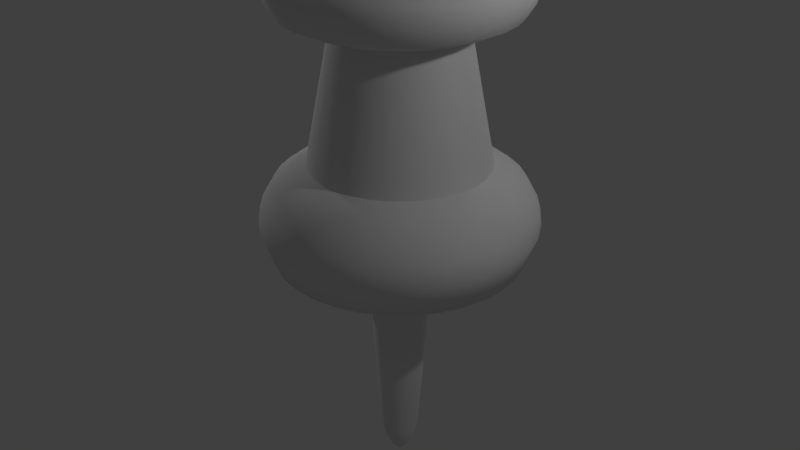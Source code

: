 # Source: pin.blend  (saved by Blender 2.79.0; exported with 4.5.12 LTS)
import bpy
from mathutils import Matrix  # noqa: F401  (used for matrix-valued properties, if any)

bpy.ops.wm.read_factory_settings(use_empty=True)
scene = bpy.context.scene
scene.name = 'Scene'

# ---- collections
col_collection_1 = bpy.data.collections.new('Collection 1'); scene.collection.children.link(col_collection_1)

# ---- materials (node trees are filled in below, after node groups)
mat_pin_mat = bpy.data.materials.new('pin_mat')
mat_pin_mat.alpha_threshold = 0.0
mat_pin_mat.use_transparent_shadow = False
mat_pin_mat.roughness = 0.5

# ---- material node trees

# ---- world
world_world = bpy.data.worlds.new('World'); scene.world = world_world
world_world.color = (0.05088, 0.05088, 0.05088)
world_world.use_sun_shadow = False
world_world.sun_shadow_jitter_overblur = 0.0
world_world.cycles.sampling_method = 'MANUAL'

# ---- lights
light_point_004 = bpy.data.lights.new('Point.004', 'POINT')
light_point_004.transmission_factor = 0.0
light_point_004.energy = 100.0
light_point_004.shadow_buffer_clip_start = 0.5
light_point_004.shadow_soft_size = 0.1
light_point_004.shadow_maximum_resolution = 0.006
light_point_004.use_absolute_resolution = True
light_point_003 = bpy.data.lights.new('Point.003', 'POINT')
light_point_003.transmission_factor = 0.0
light_point_003.energy = 100.0
light_point_003.shadow_buffer_clip_start = 0.5
light_point_003.shadow_soft_size = 0.1
light_point_003.shadow_maximum_resolution = 0.006
light_point_003.use_absolute_resolution = True
light_point_002 = bpy.data.lights.new('Point.002', 'POINT')
light_point_002.transmission_factor = 0.0
light_point_002.energy = 100.0
light_point_002.shadow_buffer_clip_start = 0.5
light_point_002.shadow_soft_size = 0.1
light_point_002.shadow_maximum_resolution = 0.006
light_point_002.use_absolute_resolution = True
light_point_001 = bpy.data.lights.new('Point.001', 'POINT')
light_point_001.transmission_factor = 0.0
light_point_001.energy = 100.0
light_point_001.shadow_buffer_clip_start = 0.5
light_point_001.shadow_soft_size = 0.1
light_point_001.shadow_maximum_resolution = 0.006
light_point_001.use_absolute_resolution = True
light_point = bpy.data.lights.new('Point', 'POINT')
light_point.transmission_factor = 0.0
light_point.energy = 100.0
light_point.shadow_buffer_clip_start = 0.5
light_point.shadow_soft_size = 0.1
light_point.shadow_maximum_resolution = 0.006
light_point.use_absolute_resolution = True

# ---- meshes
me_cylinder = bpy.data.meshes.new('Cylinder')
me_cylinder.from_pydata([(7.593e-09, 0.9358, 1.815), (1.424e-08, 0.9276, 3.984), (0.1826, 0.9178, 1.815), (0.181, 0.9098, 3.984), (0.3581, 0.8646, 1.815), (0.355, 0.857, 3.984), (0.5199, 0.7781, 1.815), (0.5154, 0.7713, 3.984), (0.6617, 0.6617, 1.815), (0.6559, 0.6559, 3.984), (0.7781, 0.5199, 1.815), (0.7713, 0.5154, 3.984), (0.8646, 0.3581, 1.815), (0.857, 0.355, 3.984), (0.9178, 0.1826, 1.815), (0.9098, 0.181, 3.984), (0.9358, 8.939e-08, 1.815), (0.9276, 9.014e-08, 3.984), (0.9178, -0.1826, 1.815), (0.9098, -0.181, 3.984), (0.8646, -0.3581, 1.815), (0.857, -0.355, 3.984), (0.7781, -0.5199, 1.815), (0.7713, -0.5154, 3.984), (0.6617, -0.6617, 1.815), (0.6559, -0.6559, 3.984), (0.5199, -0.7781, 1.815), (0.5154, -0.7713, 3.984), (0.3581, -0.8646, 1.815), (0.355, -0.857, 3.984), (0.1826, -0.9178, 1.815), (0.181, -0.9098, 3.984), (-2.973e-07, -0.9358, 1.815), (-2.88e-07, -0.9276, 3.984), (-0.1826, -0.9178, 1.815), (-0.181, -0.9098, 3.984), (-0.3581, -0.8646, 1.815), (-0.355, -0.857, 3.984), (-0.5199, -0.7781, 1.815), (-0.5154, -0.7713, 3.984), (-0.6617, -0.6617, 1.815), (-0.6559, -0.6559, 3.984), (-0.7781, -0.5199, 1.815), (-0.7713, -0.5154, 3.984), (-0.8646, -0.3581, 1.815), (-0.857, -0.355, 3.984), (-0.9178, -0.1826, 1.815), (-0.9098, -0.181, 3.984), (-0.9358, 9.223e-07, 1.815), (-0.9276, 9.158e-07, 3.984), (-0.9178, 0.1826, 1.815), (-0.9098, 0.181, 3.984), (-0.8646, 0.3581, 1.815), (-0.857, 0.355, 3.984), (-0.7781, 0.5199, 1.815), (-0.7713, 0.5154, 3.984), (-0.6617, 0.6617, 1.815), (-0.6559, 0.6559, 3.984), (-0.5199, 0.7781, 1.815), (-0.5154, 0.7713, 3.984), (-0.3581, 0.8646, 1.815), (-0.355, 0.857, 3.984), (-0.1826, 0.9178, 1.815), (-0.181, 0.9098, 3.984), (-4.296e-09, 1.02, 2.224), (0.199, 1.0, 2.224), (0.3904, 0.9424, 2.224), (0.5667, 0.8482, 2.224), (0.7213, 0.7213, 2.224), (0.8482, 0.5667, 2.224), (0.9424, 0.3904, 2.224), (1.0, 0.199, 2.224), (1.02, 7.135e-08, 2.224), (1.0, -0.199, 2.224), (0.9424, -0.3904, 2.224), (0.8482, -0.5667, 2.224), (0.7213, -0.7213, 2.224), (0.5667, -0.8482, 2.224), (0.3904, -0.9424, 2.224), (0.199, -1.0, 2.224), (-3.367e-07, -1.02, 2.224), (-0.199, -1.0, 2.224), (-0.3904, -0.9424, 2.224), (-0.5667, -0.8482, 2.224), (-0.7213, -0.7213, 2.224), (-0.8482, -0.5667, 2.224), (-0.9424, -0.3904, 2.224), (-1.0, -0.199, 2.224), (-1.02, 9.793e-07, 2.224), (-1.0, 0.199, 2.224), (-0.9424, 0.3904, 2.224), (-0.8482, 0.5667, 2.224), (-0.7213, 0.7213, 2.224), (-0.5667, 0.8482, 2.224), (-0.3904, 0.9424, 2.224), (-0.199, 1.0, 2.224), (3.197e-09, 0.9286, 2.394), (0.1812, 0.9108, 2.394), (0.3554, 0.8579, 2.394), (0.5159, 0.7721, 2.394), (0.6566, 0.6566, 2.394), (0.7721, 0.5159, 2.394), (0.8579, 0.3554, 2.394), (0.9108, 0.1812, 2.394), (0.9286, 9.236e-08, 2.394), (0.9108, -0.1812, 2.394), (0.8579, -0.3554, 2.394), (0.7721, -0.5159, 2.394), (0.6566, -0.6566, 2.394), (0.5159, -0.7721, 2.394), (0.3554, -0.8579, 2.394), (0.1812, -0.9108, 2.394), (-2.994e-07, -0.9286, 2.394), (-0.1812, -0.9108, 2.394), (-0.3554, -0.8579, 2.394), (-0.5159, -0.7721, 2.394), (-0.6566, -0.6566, 2.394), (-0.7721, -0.5159, 2.394), (-0.8579, -0.3554, 2.394), (-0.9108, -0.1812, 2.394), (-0.9286, 9.189e-07, 2.394), (-0.9108, 0.1812, 2.394), (-0.8579, 0.3554, 2.394), (-0.7721, 0.5159, 2.394), (-0.6566, 0.6566, 2.394), (-0.5159, 0.7721, 2.394), (-0.3554, 0.8579, 2.394), (-0.1812, 0.9108, 2.394), (8.095e-09, 0.7816, 2.503), (0.1525, 0.7666, 2.503), (0.2991, 0.7221, 2.503), (0.4342, 0.6499, 2.503), (0.5527, 0.5527, 2.503), (0.6499, 0.4342, 2.503), (0.7221, 0.2991, 2.503), (0.7666, 0.1525, 2.503), (0.7816, 1.218e-07, 2.503), (0.7666, -0.1525, 2.503), (0.7221, -0.2991, 2.503), (0.6499, -0.4342, 2.503), (0.5527, -0.5527, 2.503), (0.4342, -0.6499, 2.503), (0.2991, -0.7221, 2.503), (0.1525, -0.7666, 2.503), (-2.466e-07, -0.7816, 2.503), (-0.1525, -0.7666, 2.503), (-0.2991, -0.7221, 2.503), (-0.4342, -0.6499, 2.503), (-0.5527, -0.5527, 2.503), (-0.6499, -0.4342, 2.503), (-0.7221, -0.2991, 2.503), (-0.7666, -0.1525, 2.503), (-0.7816, 8.175e-07, 2.503), (-0.7666, 0.1525, 2.503), (-0.7221, 0.2991, 2.503), (-0.6499, 0.4342, 2.503), (-0.5527, 0.5527, 2.503), (-0.4342, 0.6499, 2.503), (-0.2991, 0.7221, 2.503), (-0.1525, 0.7666, 2.503), (1.66e-08, 0.6804, 2.546), (0.1327, 0.6674, 2.546), (0.2604, 0.6287, 2.546), (0.378, 0.5658, 2.546), (0.4811, 0.4811, 2.546), (0.5658, 0.378, 2.546), (0.6287, 0.2604, 2.546), (0.6674, 0.1327, 2.546), (0.6804, 1.426e-07, 2.546), (0.6674, -0.1327, 2.546), (0.6287, -0.2604, 2.546), (0.5658, -0.378, 2.546), (0.4811, -0.4811, 2.546), (0.378, -0.5658, 2.546), (0.2604, -0.6287, 2.546), (0.1327, -0.6674, 2.546), (-2.051e-07, -0.6804, 2.546), (-0.1327, -0.6674, 2.546), (-0.2604, -0.6287, 2.546), (-0.378, -0.5658, 2.546), (-0.4811, -0.4811, 2.546), (-0.5658, -0.378, 2.546), (-0.6287, -0.2604, 2.546), (-0.6674, -0.1327, 2.546), (-0.6804, 7.483e-07, 2.546), (-0.6674, 0.1327, 2.546), (-0.6287, 0.2604, 2.546), (-0.5658, 0.378, 2.546), (-0.4811, 0.4812, 2.546), (-0.378, 0.5658, 2.546), (-0.2604, 0.6287, 2.546), (-0.1327, 0.6674, 2.546), (7.456e-08, 0.4908, 3.542), (0.09576, 0.4814, 3.542), (0.1878, 0.4535, 3.542), (0.2727, 0.4081, 3.542), (0.3471, 0.3471, 3.542), (0.4081, 0.2727, 3.542), (0.4535, 0.1878, 3.542), (0.4814, 0.09576, 3.542), (0.4908, 1.866e-07, 3.542), (0.4814, -0.09576, 3.542), (0.4535, -0.1878, 3.542), (0.4081, -0.2727, 3.542), (0.3471, -0.3471, 3.542), (0.2727, -0.4081, 3.542), (0.1878, -0.4535, 3.542), (0.09576, -0.4814, 3.542), (-8.537e-08, -0.4908, 3.542), (-0.09576, -0.4814, 3.542), (-0.1878, -0.4535, 3.542), (-0.2727, -0.4081, 3.542), (-0.3471, -0.3471, 3.542), (-0.4081, -0.2727, 3.542), (-0.4535, -0.1878, 3.542), (-0.4814, -0.09575, 3.542), (-0.4908, 6.235e-07, 3.542), (-0.4814, 0.09576, 3.542), (-0.4535, 0.1878, 3.542), (-0.4081, 0.2727, 3.542), (-0.3471, 0.3471, 3.542), (-0.2727, 0.4081, 3.542), (-0.1878, 0.4535, 3.542), (-0.09575, 0.4814, 3.542), (3.58e-08, 0.862, 3.665), (0.1682, 0.8454, 3.665), (0.3299, 0.7964, 3.665), (0.4789, 0.7167, 3.665), (0.6095, 0.6095, 3.665), (0.7167, 0.4789, 3.665), (0.7964, 0.3299, 3.665), (0.8454, 0.1682, 3.665), (0.862, 1.01e-07, 3.665), (0.8454, -0.1682, 3.665), (0.7964, -0.3299, 3.665), (0.7167, -0.4789, 3.665), (0.6095, -0.6095, 3.665), (0.4789, -0.7167, 3.665), (0.3299, -0.7964, 3.665), (0.1682, -0.8454, 3.665), (-2.451e-07, -0.862, 3.665), (-0.1682, -0.8454, 3.665), (-0.3299, -0.7964, 3.665), (-0.4789, -0.7167, 3.665), (-0.6095, -0.6095, 3.665), (-0.7167, -0.4789, 3.665), (-0.7964, -0.3299, 3.665), (-0.8454, -0.1682, 3.665), (-0.862, 8.683e-07, 3.665), (-0.8454, 0.1682, 3.665), (-0.7964, 0.3299, 3.665), (-0.7167, 0.4789, 3.665), (-0.6095, 0.6095, 3.665), (-0.4789, 0.7167, 3.665), (-0.3299, 0.7964, 3.665), (-0.1682, 0.8454, 3.665), (1.817e-08, 0.9672, 3.886), (0.1887, 0.9487, 3.886), (0.3701, 0.8936, 3.886), (0.5374, 0.8042, 3.886), (0.6839, 0.6839, 3.886), (0.8042, 0.5374, 3.886), (0.8936, 0.3701, 3.886), (0.9487, 0.1887, 3.886), (0.9672, 8.034e-08, 3.886), (0.9487, -0.1887, 3.886), (0.8936, -0.3701, 3.886), (0.8042, -0.5374, 3.886), (0.6839, -0.6839, 3.886), (0.5374, -0.8042, 3.886), (0.3701, -0.8936, 3.886), (0.1887, -0.9487, 3.886), (-2.97e-07, -0.9672, 3.886), (-0.1887, -0.9487, 3.886), (-0.3701, -0.8936, 3.886), (-0.5374, -0.8042, 3.886), (-0.6839, -0.6839, 3.886), (-0.8042, -0.5374, 3.886), (-0.8936, -0.3701, 3.886), (-0.9487, -0.1887, 3.886), (-0.9672, 9.413e-07, 3.886), (-0.9487, 0.1887, 3.886), (-0.8936, 0.3701, 3.886), (-0.8042, 0.5374, 3.886), (-0.6839, 0.6839, 3.886), (-0.5374, 0.8042, 3.886), (-0.3701, 0.8936, 3.886), (-0.1887, 0.9487, 3.886), (0.1636, 0.8224, 4.042), (2.124e-08, 0.8385, 4.042), (0.3209, 0.7746, 4.042), (0.4658, 0.6972, 4.042), (0.5929, 0.5929, 4.042), (0.6972, 0.4658, 4.042), (0.7746, 0.3209, 4.042), (0.8224, 0.1636, 4.042), (0.8385, 1.103e-07, 4.042), (0.8224, -0.1636, 4.042), (0.7746, -0.3209, 4.042), (0.6972, -0.4658, 4.042), (0.5929, -0.5929, 4.042), (0.4658, -0.6972, 4.042), (0.3209, -0.7746, 4.042), (0.1636, -0.8224, 4.042), (-2.52e-07, -0.8385, 4.042), (-0.1636, -0.8224, 4.042), (-0.3209, -0.7746, 4.042), (-0.4658, -0.6972, 4.042), (-0.5929, -0.5929, 4.042), (-0.6972, -0.4658, 4.042), (-0.7746, -0.3209, 4.042), (-0.8224, -0.1636, 4.042), (-0.8385, 8.566e-07, 4.042), (-0.8224, 0.1636, 4.042), (-0.7746, 0.3209, 4.042), (-0.6972, 0.4658, 4.042), (-0.5929, 0.5929, 4.042), (-0.4658, 0.6972, 4.042), (-0.3209, 0.7746, 4.042), (-0.1636, 0.8224, 4.042), (0.1407, 0.7074, 4.092), (2.994e-08, 0.7212, 4.092), (0.276, 0.6663, 4.092), (0.4007, 0.5997, 4.092), (0.51, 0.51, 4.092), (0.5997, 0.4007, 4.092), (0.6663, 0.276, 4.092), (0.7074, 0.1407, 4.092), (0.7212, 1.365e-07, 4.092), (0.7074, -0.1407, 4.092), (0.6663, -0.276, 4.092), (0.5997, -0.4007, 4.092), (0.51, -0.51, 4.092), (0.4007, -0.5997, 4.092), (0.276, -0.6663, 4.092), (0.1407, -0.7074, 4.092), (-2.051e-07, -0.7212, 4.092), (-0.1407, -0.7074, 4.092), (-0.276, -0.6663, 4.092), (-0.4007, -0.5997, 4.092), (-0.51, -0.51, 4.092), (-0.5997, -0.4007, 4.092), (-0.6663, -0.276, 4.092), (-0.7074, -0.1407, 4.092), (-0.7212, 7.785e-07, 4.092), (-0.7074, 0.1407, 4.092), (-0.6663, 0.276, 4.092), (-0.5997, 0.4007, 4.092), (-0.51, 0.51, 4.092), (-0.4007, 0.5997, 4.092), (-0.276, 0.6663, 4.092), (-0.1407, 0.7074, 4.092), (0.2025, 1.018, 2.084), (0.3972, 0.9588, 2.084), (0.5766, 0.8629, 2.084), (0.7339, 0.7339, 2.084), (0.8629, 0.5766, 2.084), (0.9588, 0.3972, 2.084), (1.018, 0.2025, 2.084), (1.038, 6.685e-08, 2.084), (1.018, -0.2025, 2.084), (0.9588, -0.3972, 2.084), (0.8629, -0.5766, 2.084), (0.7339, -0.7339, 2.084), (0.5766, -0.8629, 2.084), (0.3972, -0.9588, 2.084), (0.2025, -1.018, 2.084), (-3.424e-07, -1.038, 2.084), (-0.2025, -1.018, 2.084), (-0.3972, -0.9588, 2.084), (-0.5766, -0.8629, 2.084), (-0.7339, -0.7339, 2.084), (-0.8629, -0.5766, 2.084), (-0.9588, -0.3972, 2.084), (-1.018, -0.2025, 2.084), (-1.038, 9.906e-07, 2.084), (-1.018, 0.2025, 2.084), (-0.9588, 0.3972, 2.084), (-0.8629, 0.5766, 2.084), (-0.7339, 0.7339, 2.084), (-0.5766, 0.8629, 2.084), (-0.3972, 0.9588, 2.084), (-0.2025, 1.018, 2.084), (-4.228e-09, 1.038, 2.084), (0.1807, 0.9083, 3.769), (0.3544, 0.8556, 3.769), (0.5145, 0.77, 3.769), (0.6548, 0.6548, 3.769), (0.77, 0.5145, 3.769), (0.8556, 0.3544, 3.769), (0.9083, 0.1807, 3.769), (0.9261, 8.832e-08, 3.769), (0.9083, -0.1807, 3.769), (0.8556, -0.3544, 3.769), (0.77, -0.5145, 3.769), (0.6548, -0.6548, 3.769), (0.5145, -0.77, 3.769), (0.3544, -0.8556, 3.769), (0.1807, -0.9083, 3.769), (-2.746e-07, -0.9261, 3.769), (-0.1807, -0.9083, 3.769), (-0.3544, -0.8556, 3.769), (-0.5145, -0.77, 3.769), (-0.6548, -0.6548, 3.769), (-0.77, -0.5145, 3.769), (-0.8556, -0.3544, 3.769), (-0.9083, -0.1807, 3.769), (-0.9261, 9.126e-07, 3.769), (-0.9083, 0.1807, 3.769), (-0.8556, 0.3544, 3.769), (-0.77, 0.5145, 3.769), (-0.6548, 0.6548, 3.769), (-0.5145, 0.77, 3.769), (-0.3544, 0.8556, 3.769), (-0.1807, 0.9083, 3.769), (2.716e-08, 0.9261, 3.769), (0.1432, 0.7201, 3.604), (0.281, 0.6783, 3.604), (0.4079, 0.6105, 3.604), (0.5192, 0.5192, 3.604), (0.6105, 0.4079, 3.604), (0.6783, 0.281, 3.604), (0.7201, 0.1432, 3.604), (0.7342, 1.294e-07, 3.604), (0.7201, -0.1432, 3.604), (0.6783, -0.281, 3.604), (0.6105, -0.4079, 3.604), (0.5192, -0.5192, 3.604), (0.4079, -0.6105, 3.604), (0.281, -0.6783, 3.604), (0.1432, -0.7201, 3.604), (-1.865e-07, -0.7342, 3.604), (-0.1432, -0.7201, 3.604), (-0.281, -0.6783, 3.604), (-0.4079, -0.6105, 3.604), (-0.5192, -0.5192, 3.604), (-0.6105, -0.4079, 3.604), (-0.6783, -0.281, 3.604), (-0.7201, -0.1432, 3.604), (-0.7342, 7.829e-07, 3.604), (-0.7201, 0.1432, 3.604), (-0.6783, 0.281, 3.604), (-0.6105, 0.4079, 3.604), (-0.5192, 0.5192, 3.604), (-0.4079, 0.6105, 3.604), (-0.281, 0.6783, 3.604), (-0.1432, 0.7201, 3.604), (5.272e-08, 0.7342, 3.604), (1.094e-07, 0.1416, 0.2319), (0.02763, 0.1389, 0.2319), (0.0542, 0.1308, 0.2319), (0.07869, 0.1178, 0.2319), (0.1001, 0.1001, 0.2319), (0.1178, 0.07869, 0.2319), (0.1308, 0.0542, 0.2319), (0.1389, 0.02763, 0.2319), (0.1416, 2.554e-07, 0.2319), (0.1389, -0.02763, 0.2319), (0.1308, -0.0542, 0.2319), (0.1178, -0.07869, 0.2319), (0.1001, -0.1001, 0.2319), (0.07869, -0.1178, 0.2319), (0.0542, -0.1308, 0.2319), (0.02763, -0.1389, 0.2319), (6.328e-08, -0.1416, 0.2319), (-0.02763, -0.1389, 0.2319), (-0.0542, -0.1308, 0.2319), (-0.07869, -0.1178, 0.2319), (-0.1001, -0.1001, 0.2319), (-0.1178, -0.07869, 0.2319), (-0.1308, -0.0542, 0.2319), (-0.1389, -0.02763, 0.2319), (-0.1416, 3.814e-07, 0.2319), (-0.1389, 0.02763, 0.2319), (-0.1308, 0.0542, 0.2319), (-0.1178, 0.07869, 0.2319), (-0.1001, 0.1001, 0.2319), (-0.07869, 0.1178, 0.2319), (-0.0542, 0.1308, 0.2319), (-0.02763, 0.1389, 0.2319), (0.2384, -0.04743, 1.762), (0.2431, 2.493e-07, 1.762), (-0.09303, -0.2246, 1.762), (-0.04743, -0.2384, 1.762), (-0.2021, 0.1351, 1.762), (-0.2246, 0.09303, 1.762), (0.2021, 0.1351, 1.762), (0.1719, 0.1719, 1.762), (0.09303, -0.2246, 1.762), (0.1351, -0.2021, 1.762), (0.04743, 0.2384, 1.762), (6.195e-08, 0.2431, 1.762), (-0.2384, -0.04743, 1.762), (-0.2246, -0.09303, 1.762), (-0.04743, 0.2384, 1.762), (0.2246, -0.09303, 1.762), (-0.1351, -0.2021, 1.762), (-0.1719, 0.1719, 1.762), (0.2246, 0.09303, 1.762), (0.04743, -0.2384, 1.762), (-0.2431, 4.657e-07, 1.762), (0.09303, 0.2246, 1.762), (0.2021, -0.1351, 1.762), (-0.1719, -0.1719, 1.762), (-0.1351, 0.2021, 1.762), (0.2384, 0.04743, 1.762), (-1.727e-08, -0.2431, 1.762), (-0.2384, 0.04743, 1.762), (0.1351, 0.2021, 1.762), (0.1719, -0.1719, 1.762), (-0.2021, -0.1351, 1.762), (-0.09303, 0.2246, 1.762), (-1.375e-08, 0.1091, 0.1251), (0.02129, 0.107, 0.1251), (0.04176, 0.1008, 0.1251), (0.06063, 0.09073, 0.1251), (0.07716, 0.07716, 0.1251), (0.09073, 0.06063, 0.1251), (0.1008, 0.04176, 0.1251), (0.107, 0.02129, 0.1251), (0.1091, 2.62e-07, 0.1251), (0.107, -0.02129, 0.1251), (0.1008, -0.04176, 0.1251), (0.09073, -0.06063, 0.1251), (0.07716, -0.07716, 0.1251), (0.06063, -0.09073, 0.1251), (0.04176, -0.1008, 0.1251), (0.02129, -0.107, 0.1251), (-4.931e-08, -0.1091, 0.1251), (-0.02129, -0.107, 0.1251), (-0.04176, -0.1008, 0.1251), (-0.06063, -0.09073, 0.1251), (-0.07716, -0.07716, 0.1251), (-0.09073, -0.06063, 0.1251), (-0.1008, -0.04176, 0.1251), (-0.107, -0.02129, 0.1251), (-0.1091, 3.592e-07, 0.1251), (-0.107, 0.02129, 0.1251), (-0.1008, 0.04176, 0.1251), (-0.09073, 0.06063, 0.1251), (-0.07716, 0.07716, 0.1251), (-0.06063, 0.09073, 0.1251), (-0.04176, 0.1008, 0.1251), (-0.02129, 0.107, 0.1251), (1.073e-07, 0.07548, 0.04752), (0.01472, 0.07403, 0.04752), (0.02888, 0.06973, 0.04752), (0.04193, 0.06276, 0.04752), (0.05337, 0.05337, 0.04752), (0.06276, 0.04193, 0.04752), (0.06973, 0.02888, 0.04752), (0.07403, 0.01473, 0.04752), (0.07548, 2.678e-07, 0.04752), (0.07403, -0.01472, 0.04752), (0.06973, -0.02888, 0.04752), (0.06276, -0.04193, 0.04752), (0.05337, -0.05337, 0.04752), (0.04193, -0.06276, 0.04752), (0.02888, -0.06973, 0.04752), (0.01472, -0.07403, 0.04752), (8.274e-08, -0.07548, 0.04752), (-0.01472, -0.07403, 0.04752), (-0.02888, -0.06973, 0.04752), (-0.04193, -0.06276, 0.04752), (-0.05337, -0.05337, 0.04752), (-0.06276, -0.04193, 0.04752), (-0.06973, -0.02888, 0.04752), (-0.07403, -0.01472, 0.04752), (-0.07548, 3.35e-07, 0.04752), (-0.07403, 0.01473, 0.04752), (-0.06973, 0.02888, 0.04752), (-0.06276, 0.04193, 0.04752), (-0.05337, 0.05337, 0.04752), (-0.04193, 0.06276, 0.04752), (-0.02888, 0.06973, 0.04752), (-0.01472, 0.07403, 0.04752), (1.636e-07, 2.846e-07, -0.04053), (-0.03988, 0.2005, 1.067), (-0.1889, -0.07823, 1.067), (8.28e-08, 0.2044, 1.067), (0.1136, -0.17, 1.067), (0.1445, 0.1445, 1.067), (-0.1889, 0.07823, 1.067), (-0.03988, -0.2005, 1.067), (0.2044, 2.504e-07, 1.067), (-0.07823, 0.1889, 1.067), (-0.17, -0.1136, 1.067), (0.1445, -0.1445, 1.067), (0.1136, 0.17, 1.067), (-0.2005, 0.03988, 1.067), (1.619e-08, -0.2044, 1.067), (0.2005, 0.03988, 1.067), (-0.1136, 0.17, 1.067), (-0.1445, -0.1445, 1.067), (0.17, -0.1136, 1.067), (0.07823, 0.1889, 1.067), (-0.2044, 4.324e-07, 1.067), (0.03988, -0.2005, 1.067), (0.1889, 0.07823, 1.067), (-0.1445, 0.1445, 1.067), (-0.1136, -0.17, 1.067), (0.1889, -0.07823, 1.067), (-0.2005, -0.03988, 1.067), (0.03988, 0.2005, 1.067), (0.07823, -0.1889, 1.067), (0.17, 0.1136, 1.067), (-0.17, 0.1136, 1.067), (-0.07823, -0.1889, 1.067), (0.2005, -0.03988, 1.067)], [], [(256, 1, 3, 257), (257, 3, 5, 258), (258, 5, 7, 259), (259, 7, 9, 260), (260, 9, 11, 261), (261, 11, 13, 262), (262, 13, 15, 263), (263, 15, 17, 264), (264, 17, 19, 265), (265, 19, 21, 266), (266, 21, 23, 267), (267, 23, 25, 268), (268, 25, 27, 269), (269, 27, 29, 270), (270, 29, 31, 271), (271, 31, 33, 272), (272, 33, 35, 273), (273, 35, 37, 274), (274, 37, 39, 275), (275, 39, 41, 276), (276, 41, 43, 277), (277, 43, 45, 278), (278, 45, 47, 279), (279, 47, 49, 280), (280, 49, 51, 281), (281, 51, 53, 282), (282, 53, 55, 283), (283, 55, 57, 284), (284, 57, 59, 285), (285, 59, 61, 286), (9, 7, 291, 292), (286, 61, 63, 287), (287, 63, 1, 256), (584, 608, 457, 456), (382, 95, 64, 383), (381, 94, 95, 382), (380, 93, 94, 381), (379, 92, 93, 380), (378, 91, 92, 379), (377, 90, 91, 378), (376, 89, 90, 377), (375, 88, 89, 376), (374, 87, 88, 375), (373, 86, 87, 374), (372, 85, 86, 373), (371, 84, 85, 372), (370, 83, 84, 371), (369, 82, 83, 370), (368, 81, 82, 369), (367, 80, 81, 368), (366, 79, 80, 367), (365, 78, 79, 366), (364, 77, 78, 365), (363, 76, 77, 364), (362, 75, 76, 363), (361, 74, 75, 362), (360, 73, 74, 361), (359, 72, 73, 360), (358, 71, 72, 359), (357, 70, 71, 358), (356, 69, 70, 357), (355, 68, 69, 356), (354, 67, 68, 355), (353, 66, 67, 354), (352, 65, 66, 353), (383, 64, 65, 352), (95, 127, 96, 64), (94, 126, 127, 95), (93, 125, 126, 94), (92, 124, 125, 93), (91, 123, 124, 92), (90, 122, 123, 91), (89, 121, 122, 90), (88, 120, 121, 89), (87, 119, 120, 88), (86, 118, 119, 87), (85, 117, 118, 86), (84, 116, 117, 85), (83, 115, 116, 84), (82, 114, 115, 83), (81, 113, 114, 82), (80, 112, 113, 81), (79, 111, 112, 80), (78, 110, 111, 79), (77, 109, 110, 78), (76, 108, 109, 77), (75, 107, 108, 76), (74, 106, 107, 75), (73, 105, 106, 74), (72, 104, 105, 73), (71, 103, 104, 72), (70, 102, 103, 71), (69, 101, 102, 70), (68, 100, 101, 69), (67, 99, 100, 68), (66, 98, 99, 67), (65, 97, 98, 66), (64, 96, 97, 65), (127, 159, 128, 96), (126, 158, 159, 127), (125, 157, 158, 126), (124, 156, 157, 125), (123, 155, 156, 124), (122, 154, 155, 123), (121, 153, 154, 122), (120, 152, 153, 121), (119, 151, 152, 120), (118, 150, 151, 119), (117, 149, 150, 118), (116, 148, 149, 117), (115, 147, 148, 116), (114, 146, 147, 115), (113, 145, 146, 114), (112, 144, 145, 113), (111, 143, 144, 112), (110, 142, 143, 111), (109, 141, 142, 110), (108, 140, 141, 109), (107, 139, 140, 108), (106, 138, 139, 107), (105, 137, 138, 106), (104, 136, 137, 105), (103, 135, 136, 104), (102, 134, 135, 103), (101, 133, 134, 102), (100, 132, 133, 101), (99, 131, 132, 100), (98, 130, 131, 99), (97, 129, 130, 98), (96, 128, 129, 97), (159, 191, 160, 128), (158, 190, 191, 159), (157, 189, 190, 158), (156, 188, 189, 157), (155, 187, 188, 156), (154, 186, 187, 155), (153, 185, 186, 154), (152, 184, 185, 153), (151, 183, 184, 152), (150, 182, 183, 151), (149, 181, 182, 150), (148, 180, 181, 149), (147, 179, 180, 148), (146, 178, 179, 147), (145, 177, 178, 146), (144, 176, 177, 145), (143, 175, 176, 144), (142, 174, 175, 143), (141, 173, 174, 142), (140, 172, 173, 141), (139, 171, 172, 140), (138, 170, 171, 139), (137, 169, 170, 138), (136, 168, 169, 137), (135, 167, 168, 136), (134, 166, 167, 135), (133, 165, 166, 134), (132, 164, 165, 133), (131, 163, 164, 132), (130, 162, 163, 131), (129, 161, 162, 130), (128, 160, 161, 129), (191, 223, 192, 160), (190, 222, 223, 191), (189, 221, 222, 190), (188, 220, 221, 189), (187, 219, 220, 188), (186, 218, 219, 187), (185, 217, 218, 186), (184, 216, 217, 185), (183, 215, 216, 184), (182, 214, 215, 183), (181, 213, 214, 182), (180, 212, 213, 181), (179, 211, 212, 180), (178, 210, 211, 179), (177, 209, 210, 178), (176, 208, 209, 177), (175, 207, 208, 176), (174, 206, 207, 175), (173, 205, 206, 174), (172, 204, 205, 173), (171, 203, 204, 172), (170, 202, 203, 171), (169, 201, 202, 170), (168, 200, 201, 169), (167, 199, 200, 168), (166, 198, 199, 167), (165, 197, 198, 166), (164, 196, 197, 165), (163, 195, 196, 164), (162, 194, 195, 163), (161, 193, 194, 162), (160, 192, 193, 161), (446, 255, 224, 447), (445, 254, 255, 446), (444, 253, 254, 445), (443, 252, 253, 444), (442, 251, 252, 443), (441, 250, 251, 442), (440, 249, 250, 441), (439, 248, 249, 440), (438, 247, 248, 439), (437, 246, 247, 438), (436, 245, 246, 437), (435, 244, 245, 436), (434, 243, 244, 435), (433, 242, 243, 434), (432, 241, 242, 433), (431, 240, 241, 432), (430, 239, 240, 431), (429, 238, 239, 430), (428, 237, 238, 429), (427, 236, 237, 428), (426, 235, 236, 427), (425, 234, 235, 426), (424, 233, 234, 425), (423, 232, 233, 424), (422, 231, 232, 423), (421, 230, 231, 422), (420, 229, 230, 421), (419, 228, 229, 420), (418, 227, 228, 419), (417, 226, 227, 418), (416, 225, 226, 417), (447, 224, 225, 416), (414, 287, 256, 415), (413, 286, 287, 414), (412, 285, 286, 413), (411, 284, 285, 412), (410, 283, 284, 411), (409, 282, 283, 410), (408, 281, 282, 409), (407, 280, 281, 408), (406, 279, 280, 407), (405, 278, 279, 406), (404, 277, 278, 405), (403, 276, 277, 404), (402, 275, 276, 403), (401, 274, 275, 402), (400, 273, 274, 401), (399, 272, 273, 400), (398, 271, 272, 399), (397, 270, 271, 398), (396, 269, 270, 397), (395, 268, 269, 396), (394, 267, 268, 395), (393, 266, 267, 394), (392, 265, 266, 393), (391, 264, 265, 392), (390, 263, 264, 391), (389, 262, 263, 390), (388, 261, 262, 389), (387, 260, 261, 388), (386, 259, 260, 387), (385, 258, 259, 386), (384, 257, 258, 385), (415, 256, 257, 384), (292, 291, 323, 324), (27, 25, 300, 301), (45, 43, 309, 310), (63, 61, 318, 319), (19, 17, 296, 297), (37, 35, 305, 306), (55, 53, 314, 315), (11, 9, 292, 293), (29, 27, 301, 302), (47, 45, 310, 311), (3, 1, 289, 288), (1, 63, 319, 289), (21, 19, 297, 298), (39, 37, 306, 307), (57, 55, 315, 316), (13, 11, 293, 294), (31, 29, 302, 303), (49, 47, 311, 312), (5, 3, 288, 290), (23, 21, 298, 299), (41, 39, 307, 308), (59, 57, 316, 317), (15, 13, 294, 295), (33, 31, 303, 304), (51, 49, 312, 313), (7, 5, 290, 291), (25, 23, 299, 300), (43, 41, 308, 309), (61, 59, 317, 318), (17, 15, 295, 296), (35, 33, 304, 305), (53, 51, 313, 314), (320, 321, 351, 350, 349, 348, 347, 346, 345, 344, 343, 342, 341, 340, 339, 338, 337, 336, 335, 334, 333, 332, 331, 330, 329, 328, 327, 326, 325, 324, 323, 322), (319, 318, 350, 351), (306, 305, 337, 338), (293, 292, 324, 325), (289, 319, 351, 321), (307, 306, 338, 339), (294, 293, 325, 326), (308, 307, 339, 340), (295, 294, 326, 327), (309, 308, 340, 341), (296, 295, 327, 328), (310, 309, 341, 342), (297, 296, 328, 329), (311, 310, 342, 343), (298, 297, 329, 330), (312, 311, 343, 344), (299, 298, 330, 331), (313, 312, 344, 345), (300, 299, 331, 332), (314, 313, 345, 346), (301, 300, 332, 333), (315, 314, 346, 347), (302, 301, 333, 334), (288, 289, 321, 320), (316, 315, 347, 348), (303, 302, 334, 335), (290, 288, 320, 322), (317, 316, 348, 349), (304, 303, 335, 336), (291, 290, 322, 323), (318, 317, 349, 350), (305, 304, 336, 337), (0, 383, 352, 2), (2, 352, 353, 4), (4, 353, 354, 6), (6, 354, 355, 8), (8, 355, 356, 10), (10, 356, 357, 12), (12, 357, 358, 14), (14, 358, 359, 16), (16, 359, 360, 18), (18, 360, 361, 20), (20, 361, 362, 22), (22, 362, 363, 24), (24, 363, 364, 26), (26, 364, 365, 28), (28, 365, 366, 30), (30, 366, 367, 32), (32, 367, 368, 34), (34, 368, 369, 36), (36, 369, 370, 38), (38, 370, 371, 40), (40, 371, 372, 42), (42, 372, 373, 44), (44, 373, 374, 46), (46, 374, 375, 48), (48, 375, 376, 50), (50, 376, 377, 52), (52, 377, 378, 54), (54, 378, 379, 56), (56, 379, 380, 58), (58, 380, 381, 60), (60, 381, 382, 62), (62, 382, 383, 0), (224, 415, 384, 225), (225, 384, 385, 226), (226, 385, 386, 227), (227, 386, 387, 228), (228, 387, 388, 229), (229, 388, 389, 230), (230, 389, 390, 231), (231, 390, 391, 232), (232, 391, 392, 233), (233, 392, 393, 234), (234, 393, 394, 235), (235, 394, 395, 236), (236, 395, 396, 237), (237, 396, 397, 238), (238, 397, 398, 239), (239, 398, 399, 240), (240, 399, 400, 241), (241, 400, 401, 242), (242, 401, 402, 243), (243, 402, 403, 244), (244, 403, 404, 245), (245, 404, 405, 246), (246, 405, 406, 247), (247, 406, 407, 248), (248, 407, 408, 249), (249, 408, 409, 250), (250, 409, 410, 251), (251, 410, 411, 252), (252, 411, 412, 253), (253, 412, 413, 254), (254, 413, 414, 255), (255, 414, 415, 224), (192, 447, 416, 193), (193, 416, 417, 194), (194, 417, 418, 195), (195, 418, 419, 196), (196, 419, 420, 197), (197, 420, 421, 198), (198, 421, 422, 199), (199, 422, 423, 200), (200, 423, 424, 201), (201, 424, 425, 202), (202, 425, 426, 203), (203, 426, 427, 204), (204, 427, 428, 205), (205, 428, 429, 206), (206, 429, 430, 207), (207, 430, 431, 208), (208, 431, 432, 209), (209, 432, 433, 210), (210, 433, 434, 211), (211, 434, 435, 212), (212, 435, 436, 213), (213, 436, 437, 214), (214, 437, 438, 215), (215, 438, 439, 216), (216, 439, 440, 217), (217, 440, 441, 218), (218, 441, 442, 219), (219, 442, 443, 220), (220, 443, 444, 221), (221, 444, 445, 222), (222, 445, 446, 223), (223, 446, 447, 192), (466, 467, 531, 530), (583, 607, 466, 465), (582, 606, 475, 474), (581, 605, 453, 452), (580, 604, 462, 461), (579, 603, 449, 448), (578, 602, 471, 470), (577, 579, 448, 479), (608, 601, 458, 457), (607, 600, 467, 466), (606, 599, 476, 475), (605, 598, 454, 453), (604, 597, 463, 462), (602, 596, 472, 471), (603, 595, 450, 449), (601, 594, 459, 458), (600, 593, 468, 467), (599, 592, 477, 476), (598, 591, 455, 454), (597, 590, 464, 463), (596, 589, 473, 472), (595, 588, 451, 450), (594, 587, 460, 459), (593, 586, 469, 468), (592, 585, 478, 477), (591, 584, 456, 455), (590, 583, 465, 464), (589, 582, 474, 473), (588, 581, 452, 451), (587, 580, 461, 460), (586, 578, 470, 469), (585, 577, 479, 478), (60, 62, 494, 511), (42, 44, 493, 510), (24, 26, 489, 509), (6, 8, 487, 508), (50, 52, 485, 507), (32, 34, 483, 506), (14, 16, 481, 505), (58, 60, 511, 504), (40, 42, 510, 503), (22, 24, 509, 502), (4, 6, 508, 501), (48, 50, 507, 500), (30, 32, 506, 499), (12, 14, 505, 498), (56, 58, 504, 497), (38, 40, 503, 496), (20, 22, 502, 495), (2, 4, 501, 490), (46, 48, 500, 492), (28, 30, 499, 488), (10, 12, 498, 486), (54, 56, 497, 484), (36, 38, 496, 482), (18, 20, 495, 480), (62, 0, 491, 494), (44, 46, 492, 493), (0, 2, 490, 491), (26, 28, 488, 489), (8, 10, 486, 487), (52, 54, 484, 485), (34, 36, 482, 483), (16, 18, 480, 481), (536, 537, 569, 568), (453, 454, 518, 517), (467, 468, 532, 531), (454, 455, 519, 518), (468, 469, 533, 532), (455, 456, 520, 519), (469, 470, 534, 533), (456, 457, 521, 520), (470, 471, 535, 534), (457, 458, 522, 521), (471, 472, 536, 535), (458, 459, 523, 522), (472, 473, 537, 536), (459, 460, 524, 523), (473, 474, 538, 537), (460, 461, 525, 524), (474, 475, 539, 538), (461, 462, 526, 525), (448, 449, 513, 512), (475, 476, 540, 539), (462, 463, 527, 526), (449, 450, 514, 513), (476, 477, 541, 540), (463, 464, 528, 527), (450, 451, 515, 514), (477, 478, 542, 541), (464, 465, 529, 528), (451, 452, 516, 515), (478, 479, 543, 542), (465, 466, 530, 529), (452, 453, 517, 516), (479, 448, 512, 543), (544, 545, 576), (523, 524, 556, 555), (537, 538, 570, 569), (524, 525, 557, 556), (538, 539, 571, 570), (525, 526, 558, 557), (512, 513, 545, 544), (539, 540, 572, 571), (526, 527, 559, 558), (513, 514, 546, 545), (540, 541, 573, 572), (527, 528, 560, 559), (514, 515, 547, 546), (541, 542, 574, 573), (528, 529, 561, 560), (515, 516, 548, 547), (542, 543, 575, 574), (529, 530, 562, 561), (516, 517, 549, 548), (543, 512, 544, 575), (530, 531, 563, 562), (517, 518, 550, 549), (531, 532, 564, 563), (518, 519, 551, 550), (532, 533, 565, 564), (519, 520, 552, 551), (533, 534, 566, 565), (520, 521, 553, 552), (534, 535, 567, 566), (521, 522, 554, 553), (535, 536, 568, 567), (522, 523, 555, 554), (571, 572, 576), (558, 559, 576), (545, 546, 576), (572, 573, 576), (559, 560, 576), (546, 547, 576), (573, 574, 576), (560, 561, 576), (547, 548, 576), (574, 575, 576), (561, 562, 576), (548, 549, 576), (575, 544, 576), (562, 563, 576), (549, 550, 576), (563, 564, 576), (550, 551, 576), (564, 565, 576), (551, 552, 576), (565, 566, 576), (552, 553, 576), (566, 567, 576), (553, 554, 576), (567, 568, 576), (554, 555, 576), (568, 569, 576), (555, 556, 576), (569, 570, 576), (556, 557, 576), (570, 571, 576), (557, 558, 576), (481, 480, 608, 584), (483, 482, 607, 583), (485, 484, 606, 582), (487, 486, 605, 581), (489, 488, 604, 580), (491, 490, 603, 579), (493, 492, 602, 578), (494, 491, 579, 577), (480, 495, 601, 608), (482, 496, 600, 607), (484, 497, 599, 606), (486, 498, 598, 605), (488, 499, 597, 604), (492, 500, 596, 602), (490, 501, 595, 603), (495, 502, 594, 601), (496, 503, 593, 600), (497, 504, 592, 599), (498, 505, 591, 598), (499, 506, 590, 597), (500, 507, 589, 596), (501, 508, 588, 595), (502, 509, 587, 594), (503, 510, 586, 593), (504, 511, 585, 592), (505, 481, 584, 591), (506, 483, 583, 590), (507, 485, 582, 589), (508, 487, 581, 588), (509, 489, 580, 587), (510, 493, 578, 586), (511, 494, 577, 585)])
me_cylinder.polygons.foreach_set('use_smooth', [True] * 609)
_k = set([(160, 161), (160, 191), (161, 162), (162, 163), (163, 164), (164, 165), (165, 166), (166, 167), (167, 168), (168, 169), (169, 170), (170, 171), (171, 172), (172, 173), (173, 174), (174, 175), (175, 176), (176, 177), (177, 178), (178, 179), (179, 180), (180, 181), (181, 182), (182, 183), (183, 184), (184, 185), (185, 186), (186, 187), (187, 188), (188, 189), (189, 190), (190, 191), (192, 193), (192, 223), (193, 194), (194, 195), (195, 196), (196, 197), (197, 198), (198, 199), (199, 200), (200, 201), (201, 202), (202, 203), (203, 204), (204, 205), (205, 206), (206, 207), (207, 208), (208, 209), (209, 210), (210, 211), (211, 212), (212, 213), (213, 214), (214, 215), (215, 216), (216, 217), (217, 218), (218, 219), (219, 220), (220, 221), (221, 222), (222, 223), (480, 481), (480, 495), (481, 505), (482, 483), (482, 496), (483, 506), (484, 485), (484, 497), (485, 507), (486, 487), (486, 498), (487, 508), (488, 489), (488, 499), (489, 509), (490, 491), (490, 501), (491, 494), (492, 493), (492, 500), (493, 510), (494, 511), (495, 502), (496, 503), (497, 504), (498, 505), (499, 506), (500, 507), (501, 508), (502, 509), (503, 510), (504, 511)])
me_cylinder.attributes.new('sharp_edge', 'BOOLEAN', 'EDGE').data.foreach_set('value', [ (min(e.vertices), max(e.vertices)) in _k for e in me_cylinder.edges])
_uv = me_cylinder.uv_layers.new(name='UVMap')
_uv.uv.foreach_set('vector', [0.714, 0.325, 0.7185, 0.3167, 0.7327, 0.3226, 0.7299, 0.3315, 0.7299, 0.3315, 0.7327, 0.3226, 0.7478, 0.3256, 0.7468, 0.3349, 0.7468, 0.3349, 0.7478, 0.3256, 0.7632, 0.3256, 0.764, 0.335, 0.764, 0.335, 0.7632, 0.3256, 0.7783, 0.3226, 0.7809, 0.3317, 0.7809, 0.3317, 0.7783, 0.3226, 0.7925, 0.3168, 0.7968, 0.3252, 0.7968, 0.3252, 0.7925, 0.3168, 0.8054, 0.3084, 0.8113, 0.3158, 0.8113, 0.3158, 0.8054, 0.3084, 0.8164, 0.2975, 0.8236, 0.3037, 0.8236, 0.3037, 0.8164, 0.2975, 0.8251, 0.2848, 0.8334, 0.2895, 0.8334, 0.2895, 0.8251, 0.2848, 0.8312, 0.2706, 0.8402, 0.2736, 0.8402, 0.2736, 0.8312, 0.2706, 0.8344, 0.2555, 0.8438, 0.2566, 0.8438, 0.2566, 0.8344, 0.2555, 0.8346, 0.24, 0.8441, 0.2393, 0.8441, 0.2393, 0.8346, 0.24, 0.8318, 0.2248, 0.841, 0.2222, 0.841, 0.2222, 0.8318, 0.2248, 0.8261, 0.2104, 0.8346, 0.2061, 0.8346, 0.2061, 0.8261, 0.2104, 0.8176, 0.1974, 0.8251, 0.1915, 0.8251, 0.1915, 0.8176, 0.1974, 0.8068, 0.1862, 0.813, 0.179, 0.813, 0.179, 0.8068, 0.1862, 0.794, 0.1774, 0.7987, 0.1691, 0.7987, 0.1691, 0.794, 0.1774, 0.7796, 0.1713, 0.7826, 0.1622, 0.7826, 0.1622, 0.7796, 0.1713, 0.7644, 0.1681, 0.7655, 0.1586, 0.7655, 0.1586, 0.7644, 0.1681, 0.7487, 0.1679, 0.748, 0.1584, 0.748, 0.1584, 0.7487, 0.1679, 0.7334, 0.1708, 0.7308, 0.1616, 0.7308, 0.1616, 0.7334, 0.1708, 0.7188, 0.1767, 0.7145, 0.1682, 0.7145, 0.1682, 0.7188, 0.1767, 0.7058, 0.1854, 0.6998, 0.1778, 0.6998, 0.1778, 0.7058, 0.1854, 0.6946, 0.1964, 0.6873, 0.1902, 0.6873, 0.1902, 0.6946, 0.1964, 0.6859, 0.2094, 0.6775, 0.2048, 0.6775, 0.2048, 0.6859, 0.2094, 0.6799, 0.2239, 0.6708, 0.221, 0.6708, 0.221, 0.6799, 0.2239, 0.6769, 0.2393, 0.6674, 0.2382, 0.6674, 0.2382, 0.6769, 0.2393, 0.677, 0.2549, 0.6675, 0.2558, 0.6675, 0.2558, 0.677, 0.2549, 0.6801, 0.2701, 0.671, 0.2729, 0.671, 0.2729, 0.6801, 0.2701, 0.6861, 0.2845, 0.6777, 0.2889, 0.6777, 0.2889, 0.6861, 0.2845, 0.6948, 0.2973, 0.6874, 0.3032, 0.7783, 0.3226, 0.7632, 0.3256, 0.7623, 0.3167, 0.7757, 0.3141, 0.6874, 0.3032, 0.6948, 0.2973, 0.7057, 0.3082, 0.6997, 0.3154, 0.6997, 0.3154, 0.7057, 0.3082, 0.7185, 0.3167, 0.714, 0.325, 0.08371, 0.7432, 0.06958, 0.7432, 0.07392, 0.4472, 0.08371, 0.4472, 0.3893, 0.5475, 0.3907, 0.5333, 0.4118, 0.5373, 0.4077, 0.551, 0.3706, 0.5475, 0.3693, 0.5334, 0.3907, 0.5333, 0.3893, 0.5475, 0.3523, 0.5512, 0.3482, 0.5376, 0.3693, 0.5334, 0.3706, 0.5475, 0.3349, 0.5583, 0.3284, 0.5457, 0.3482, 0.5376, 0.3523, 0.5512, 0.3193, 0.5687, 0.3104, 0.5575, 0.3284, 0.5457, 0.3349, 0.5583, 0.306, 0.5818, 0.295, 0.5726, 0.3104, 0.5575, 0.3193, 0.5687, 0.2954, 0.5974, 0.2829, 0.5904, 0.295, 0.5726, 0.306, 0.5818, 0.288, 0.6147, 0.2744, 0.6103, 0.2829, 0.5904, 0.2954, 0.5974, 0.2841, 0.6331, 0.2699, 0.6315, 0.2744, 0.6103, 0.288, 0.6147, 0.2839, 0.652, 0.2696, 0.6532, 0.2699, 0.6315, 0.2841, 0.6331, 0.2874, 0.6706, 0.2736, 0.6745, 0.2696, 0.6532, 0.2839, 0.652, 0.2945, 0.6882, 0.2816, 0.6947, 0.2736, 0.6745, 0.2874, 0.6706, 0.3048, 0.7041, 0.2935, 0.713, 0.2816, 0.6947, 0.2945, 0.6882, 0.3181, 0.7176, 0.3087, 0.7286, 0.2935, 0.713, 0.3048, 0.7041, 0.3337, 0.7284, 0.3267, 0.741, 0.3087, 0.7286, 0.3181, 0.7176, 0.3512, 0.7359, 0.3468, 0.7497, 0.3267, 0.741, 0.3337, 0.7284, 0.3699, 0.7398, 0.3682, 0.7543, 0.3468, 0.7497, 0.3512, 0.7359, 0.389, 0.7401, 0.3902, 0.7546, 0.3682, 0.7543, 0.3699, 0.7398, 0.4078, 0.7365, 0.4118, 0.7506, 0.3902, 0.7546, 0.389, 0.7401, 0.4256, 0.7293, 0.4323, 0.7423, 0.4118, 0.7506, 0.4078, 0.7365, 0.4417, 0.7187, 0.4509, 0.7302, 0.4323, 0.7423, 0.4256, 0.7293, 0.4554, 0.7052, 0.4667, 0.7146, 0.4509, 0.7302, 0.4417, 0.7187, 0.4661, 0.6891, 0.479, 0.6961, 0.4667, 0.7146, 0.4554, 0.7052, 0.4733, 0.6712, 0.4874, 0.6754, 0.479, 0.6961, 0.4661, 0.6891, 0.4769, 0.6524, 0.4915, 0.6537, 0.4874, 0.6754, 0.4733, 0.6712, 0.4767, 0.6332, 0.4912, 0.6317, 0.4915, 0.6537, 0.4769, 0.6524, 0.4727, 0.6146, 0.4866, 0.6102, 0.4912, 0.6317, 0.4767, 0.6332, 0.4652, 0.5971, 0.4778, 0.5901, 0.4866, 0.6102, 0.4727, 0.6146, 0.4544, 0.5815, 0.4655, 0.5722, 0.4778, 0.5901, 0.4652, 0.5971, 0.4409, 0.5683, 0.45, 0.5572, 0.4655, 0.5722, 0.4544, 0.5815, 0.4252, 0.558, 0.4318, 0.5454, 0.45, 0.5572, 0.4409, 0.5683, 0.4077, 0.551, 0.4118, 0.5373, 0.4318, 0.5454, 0.4252, 0.558, 0.3907, 0.5333, 0.3928, 0.5087, 0.4186, 0.5135, 0.4118, 0.5373, 0.3693, 0.5334, 0.3667, 0.5089, 0.3928, 0.5087, 0.3907, 0.5333, 0.3482, 0.5376, 0.341, 0.514, 0.3667, 0.5089, 0.3693, 0.5334, 0.3284, 0.5457, 0.3168, 0.5239, 0.341, 0.514, 0.3482, 0.5376, 0.3104, 0.5575, 0.2948, 0.5383, 0.3168, 0.5239, 0.3284, 0.5457, 0.295, 0.5726, 0.2759, 0.5568, 0.2948, 0.5383, 0.3104, 0.5575, 0.2829, 0.5904, 0.261, 0.5786, 0.2759, 0.5568, 0.295, 0.5726, 0.2744, 0.6103, 0.2506, 0.6029, 0.261, 0.5786, 0.2829, 0.5904, 0.2699, 0.6315, 0.2451, 0.6289, 0.2506, 0.6029, 0.2744, 0.6103, 0.2696, 0.6532, 0.2447, 0.6554, 0.2451, 0.6289, 0.2699, 0.6315, 0.2736, 0.6745, 0.2496, 0.6816, 0.2447, 0.6554, 0.2696, 0.6532, 0.2816, 0.6947, 0.2594, 0.7064, 0.2496, 0.6816, 0.2736, 0.6745, 0.2935, 0.713, 0.2739, 0.7288, 0.2594, 0.7064, 0.2816, 0.6947, 0.3087, 0.7286, 0.2926, 0.7479, 0.2739, 0.7288, 0.2935, 0.713, 0.3267, 0.741, 0.3146, 0.7631, 0.2926, 0.7479, 0.3087, 0.7286, 0.3468, 0.7497, 0.3392, 0.7738, 0.3146, 0.7631, 0.3267, 0.741, 0.3682, 0.7543, 0.3655, 0.7794, 0.3392, 0.7738, 0.3468, 0.7497, 0.3902, 0.7546, 0.3924, 0.7798, 0.3655, 0.7794, 0.3682, 0.7543, 0.4118, 0.7506, 0.419, 0.775, 0.3924, 0.7798, 0.3902, 0.7546, 0.4323, 0.7423, 0.4442, 0.7649, 0.419, 0.775, 0.4118, 0.7506, 0.4509, 0.7302, 0.4671, 0.7501, 0.4442, 0.7649, 0.4323, 0.7423, 0.4667, 0.7146, 0.4865, 0.7308, 0.4671, 0.7501, 0.4509, 0.7302, 0.479, 0.6961, 0.5018, 0.708, 0.4865, 0.7308, 0.4667, 0.7146, 0.4874, 0.6754, 0.5119, 0.6823, 0.5018, 0.708, 0.479, 0.6961, 0.4915, 0.6537, 0.5172, 0.6556, 0.5119, 0.6823, 0.4874, 0.6754, 0.4912, 0.6317, 0.5164, 0.6287, 0.5172, 0.6556, 0.4915, 0.6537, 0.4866, 0.6102, 0.5105, 0.6023, 0.5164, 0.6287, 0.4912, 0.6317, 0.4778, 0.5901, 0.4995, 0.5778, 0.5105, 0.6023, 0.4866, 0.6102, 0.4655, 0.5722, 0.4845, 0.5557, 0.4995, 0.5778, 0.4778, 0.5901, 0.45, 0.5572, 0.4654, 0.5376, 0.4845, 0.5557, 0.4655, 0.5722, 0.4318, 0.5454, 0.4432, 0.5233, 0.4654, 0.5376, 0.45, 0.5572, 0.4118, 0.5373, 0.4186, 0.5135, 0.4432, 0.5233, 0.4318, 0.5454, 0.3928, 0.5087, 0.3949, 0.4752, 0.4271, 0.481, 0.4186, 0.5135, 0.3667, 0.5089, 0.3626, 0.4758, 0.3949, 0.4752, 0.3928, 0.5087, 0.341, 0.514, 0.3308, 0.4822, 0.3626, 0.4758, 0.3667, 0.5089, 0.3168, 0.5239, 0.3005, 0.4945, 0.3308, 0.4822, 0.341, 0.514, 0.2948, 0.5383, 0.2731, 0.5125, 0.3005, 0.4945, 0.3168, 0.5239, 0.2759, 0.5568, 0.2496, 0.5356, 0.2731, 0.5125, 0.2948, 0.5383, 0.261, 0.5786, 0.231, 0.5629, 0.2496, 0.5356, 0.2759, 0.5568, 0.2506, 0.6029, 0.218, 0.5934, 0.231, 0.5629, 0.261, 0.5786, 0.2451, 0.6289, 0.2112, 0.6258, 0.218, 0.5934, 0.2506, 0.6029, 0.2447, 0.6554, 0.2109, 0.6591, 0.2112, 0.6258, 0.2451, 0.6289, 0.2496, 0.6816, 0.217, 0.6918, 0.2109, 0.6591, 0.2447, 0.6554, 0.2594, 0.7064, 0.2294, 0.7227, 0.217, 0.6918, 0.2496, 0.6816, 0.2739, 0.7288, 0.2476, 0.7507, 0.2294, 0.7227, 0.2594, 0.7064, 0.2926, 0.7479, 0.271, 0.7746, 0.2476, 0.7507, 0.2739, 0.7288, 0.3146, 0.7631, 0.2986, 0.7935, 0.271, 0.7746, 0.2926, 0.7479, 0.3392, 0.7738, 0.3294, 0.8067, 0.2986, 0.7935, 0.3146, 0.7631, 0.3655, 0.7794, 0.3623, 0.8138, 0.3294, 0.8067, 0.3392, 0.7738, 0.3924, 0.7798, 0.396, 0.8142, 0.3623, 0.8138, 0.3655, 0.7794, 0.419, 0.775, 0.4293, 0.8081, 0.396, 0.8142, 0.3924, 0.7798, 0.4442, 0.7649, 0.4609, 0.7956, 0.4293, 0.8081, 0.419, 0.775, 0.4671, 0.7501, 0.4896, 0.777, 0.4609, 0.7956, 0.4442, 0.7649, 0.4865, 0.7308, 0.5142, 0.7529, 0.4896, 0.777, 0.4671, 0.7501, 0.5018, 0.708, 0.5337, 0.7241, 0.5142, 0.7529, 0.4865, 0.7308, 0.5119, 0.6823, 0.5467, 0.6917, 0.5337, 0.7241, 0.5018, 0.708, 0.5172, 0.6556, 0.5512, 0.6577, 0.5467, 0.6917, 0.5119, 0.6823, 0.5164, 0.6287, 0.5505, 0.6241, 0.5512, 0.6577, 0.5172, 0.6556, 0.5105, 0.6023, 0.5434, 0.5911, 0.5505, 0.6241, 0.5164, 0.6287, 0.4995, 0.5778, 0.5298, 0.56, 0.5434, 0.5911, 0.5105, 0.6023, 0.4845, 0.5557, 0.5093, 0.5337, 0.5298, 0.56, 0.4995, 0.5778, 0.4654, 0.5376, 0.4856, 0.5111, 0.5093, 0.5337, 0.4845, 0.5557, 0.4432, 0.5233, 0.458, 0.4932, 0.4856, 0.5111, 0.4654, 0.5376, 0.4186, 0.5135, 0.4271, 0.481, 0.458, 0.4932, 0.4432, 0.5233, 0.3949, 0.4752, 0.3965, 0.4486, 0.4348, 0.4526, 0.4271, 0.481, 0.3626, 0.4758, 0.3594, 0.4486, 0.3965, 0.4486, 0.3949, 0.4752, 0.3308, 0.4822, 0.3223, 0.4557, 0.3594, 0.4486, 0.3626, 0.4758, 0.3005, 0.4945, 0.2871, 0.47, 0.3223, 0.4557, 0.3308, 0.4822, 0.2731, 0.5125, 0.255, 0.491, 0.2871, 0.47, 0.3005, 0.4945, 0.2496, 0.5356, 0.2276, 0.518, 0.255, 0.491, 0.2731, 0.5125, 0.231, 0.5629, 0.2059, 0.5498, 0.2276, 0.518, 0.2496, 0.5356, 0.218, 0.5934, 0.1908, 0.5854, 0.2059, 0.5498, 0.231, 0.5629, 0.2112, 0.6258, 0.1829, 0.6233, 0.1908, 0.5854, 0.218, 0.5934, 0.2109, 0.6591, 0.1826, 0.6621, 0.1829, 0.6233, 0.2112, 0.6258, 0.217, 0.6918, 0.1898, 0.7003, 0.1826, 0.6621, 0.2109, 0.6591, 0.2294, 0.7227, 0.2044, 0.7364, 0.1898, 0.7003, 0.217, 0.6918, 0.2476, 0.7507, 0.2258, 0.769, 0.2044, 0.7364, 0.2294, 0.7227, 0.271, 0.7746, 0.2531, 0.7968, 0.2258, 0.769, 0.2476, 0.7507, 0.2986, 0.7935, 0.2853, 0.8189, 0.2531, 0.7968, 0.271, 0.7746, 0.3294, 0.8067, 0.3213, 0.8343, 0.2853, 0.8189, 0.2986, 0.7935, 0.3623, 0.8138, 0.3597, 0.8424, 0.3213, 0.8343, 0.3294, 0.8067, 0.396, 0.8142, 0.399, 0.843, 0.3597, 0.8424, 0.3623, 0.8138, 0.4293, 0.8081, 0.4378, 0.8358, 0.399, 0.843, 0.396, 0.8142, 0.4609, 0.7956, 0.4747, 0.8213, 0.4378, 0.8358, 0.4293, 0.8081, 0.4896, 0.777, 0.5083, 0.7997, 0.4747, 0.8213, 0.4609, 0.7956, 0.5142, 0.7529, 0.5374, 0.7717, 0.5083, 0.7997, 0.4896, 0.777, 0.5337, 0.7241, 0.5606, 0.738, 0.5374, 0.7717, 0.5142, 0.7529, 0.5467, 0.6917, 0.5769, 0.6993, 0.5606, 0.738, 0.5337, 0.7241, 0.5512, 0.6577, 0.5793, 0.6587, 0.5769, 0.6993, 0.5467, 0.6917, 0.5505, 0.6241, 0.5787, 0.6203, 0.5793, 0.6587, 0.5512, 0.6577, 0.5434, 0.5911, 0.5711, 0.5818, 0.5787, 0.6203, 0.5505, 0.6241, 0.5298, 0.56, 0.5554, 0.5443, 0.5711, 0.5818, 0.5434, 0.5911, 0.5093, 0.5337, 0.5292, 0.515, 0.5554, 0.5443, 0.5298, 0.56, 0.4856, 0.5111, 0.5024, 0.4892, 0.5292, 0.515, 0.5093, 0.5337, 0.458, 0.4932, 0.4708, 0.4679, 0.5024, 0.4892, 0.4856, 0.5111, 0.4271, 0.481, 0.4348, 0.4526, 0.4708, 0.4679, 0.458, 0.4932, 0.6743, 0.9478, 0.7772, 0.8249, 0.7827, 0.8284, 0.7059, 0.9689, 0.6475, 0.9209, 0.7725, 0.8204, 0.7772, 0.8249, 0.6743, 0.9478, 0.6264, 0.8892, 0.7687, 0.815, 0.7725, 0.8204, 0.6475, 0.9209, 0.6119, 0.8541, 0.7659, 0.809, 0.7687, 0.815, 0.6264, 0.8892, 0.6045, 0.8168, 0.7644, 0.8025, 0.7659, 0.809, 0.6119, 0.8541, 0.6045, 0.7788, 0.7642, 0.7958, 0.7644, 0.8025, 0.6045, 0.8168, 0.6119, 0.7415, 0.7652, 0.7892, 0.7642, 0.7958, 0.6045, 0.7788, 0.6264, 0.7064, 0.7675, 0.783, 0.7652, 0.7892, 0.6119, 0.7415, 0.6475, 0.6747, 0.7709, 0.7773, 0.7675, 0.783, 0.6264, 0.7064, 0.6743, 0.6478, 0.7754, 0.7724, 0.7709, 0.7773, 0.6475, 0.6747, 0.7059, 0.6266, 0.7807, 0.7685, 0.7754, 0.7724, 0.6743, 0.6478, 0.741, 0.612, 0.7866, 0.7657, 0.7807, 0.7685, 0.7059, 0.6266, 0.7783, 0.6046, 0.7929, 0.7641, 0.7866, 0.7657, 0.741, 0.612, 0.8163, 0.6046, 0.7994, 0.7638, 0.7929, 0.7641, 0.7783, 0.6046, 0.8536, 0.612, 0.8058, 0.7649, 0.7994, 0.7638, 0.8163, 0.6046, 0.8888, 0.6265, 0.8119, 0.7672, 0.8058, 0.7649, 0.8536, 0.612, 0.9204, 0.6477, 0.8175, 0.7706, 0.8119, 0.7672, 0.8888, 0.6265, 0.9473, 0.6746, 0.8223, 0.7751, 0.8175, 0.7706, 0.9204, 0.6477, 0.9684, 0.7062, 0.8261, 0.7805, 0.8223, 0.7751, 0.9473, 0.6746, 0.9829, 0.7414, 0.8288, 0.7865, 0.8261, 0.7805, 0.9684, 0.7062, 0.9903, 0.7787, 0.8303, 0.793, 0.8288, 0.7865, 0.9829, 0.7414, 0.9903, 0.8167, 0.8306, 0.7997, 0.8303, 0.793, 0.9903, 0.7787, 0.9829, 0.854, 0.8295, 0.8063, 0.8306, 0.7997, 0.9903, 0.8167, 0.9684, 0.8892, 0.8272, 0.8125, 0.8295, 0.8063, 0.9829, 0.854, 0.9473, 0.9209, 0.8238, 0.8182, 0.8272, 0.8125, 0.9684, 0.8892, 0.9204, 0.9478, 0.8194, 0.8231, 0.8238, 0.8182, 0.9473, 0.9209, 0.8888, 0.969, 0.8141, 0.827, 0.8194, 0.8231, 0.9204, 0.9478, 0.8536, 0.9835, 0.8081, 0.8298, 0.8141, 0.827, 0.8888, 0.969, 0.8163, 0.991, 0.8018, 0.8314, 0.8081, 0.8298, 0.8536, 0.9835, 0.7783, 0.991, 0.7953, 0.8317, 0.8018, 0.8314, 0.8163, 0.991, 0.741, 0.9835, 0.7888, 0.8306, 0.7953, 0.8317, 0.7783, 0.991, 0.7059, 0.9689, 0.7827, 0.8284, 0.7888, 0.8306, 0.741, 0.9835, 0.6676, 0.3549, 0.6823, 0.3366, 0.7012, 0.349, 0.69, 0.3702, 0.6484, 0.3358, 0.6662, 0.3207, 0.6823, 0.3366, 0.6676, 0.3549, 0.6332, 0.3134, 0.6534, 0.302, 0.6662, 0.3207, 0.6484, 0.3358, 0.6225, 0.2883, 0.6443, 0.2811, 0.6534, 0.302, 0.6332, 0.3134, 0.6156, 0.2616, 0.6399, 0.2587, 0.6443, 0.2811, 0.6225, 0.2883, 0.6155, 0.2336, 0.6395, 0.2356, 0.6399, 0.2587, 0.6156, 0.2616, 0.6209, 0.2061, 0.6439, 0.2128, 0.6395, 0.2356, 0.6155, 0.2336, 0.6317, 0.1803, 0.6528, 0.1914, 0.6439, 0.2128, 0.6209, 0.2061, 0.6476, 0.1575, 0.6656, 0.1721, 0.6528, 0.1914, 0.6317, 0.1803, 0.6666, 0.1369, 0.6822, 0.1561, 0.6656, 0.1721, 0.6476, 0.1575, 0.6903, 0.1219, 0.7016, 0.1432, 0.6822, 0.1561, 0.6666, 0.1369, 0.7162, 0.1117, 0.7231, 0.1346, 0.7016, 0.1432, 0.6903, 0.1219, 0.7435, 0.1067, 0.7457, 0.1305, 0.7231, 0.1346, 0.7162, 0.1117, 0.7712, 0.1072, 0.7688, 0.1309, 0.7457, 0.1305, 0.7435, 0.1067, 0.7982, 0.1131, 0.7912, 0.1357, 0.7688, 0.1309, 0.7712, 0.1072, 0.8235, 0.1241, 0.8122, 0.1449, 0.7912, 0.1357, 0.7982, 0.1131, 0.8461, 0.1398, 0.831, 0.1579, 0.8122, 0.1449, 0.8235, 0.1241, 0.8652, 0.1595, 0.8469, 0.1744, 0.831, 0.1579, 0.8461, 0.1398, 0.8801, 0.1826, 0.8592, 0.1935, 0.8469, 0.1744, 0.8652, 0.1595, 0.8901, 0.2081, 0.8676, 0.2147, 0.8592, 0.1935, 0.8801, 0.1826, 0.895, 0.235, 0.8716, 0.2371, 0.8676, 0.2147, 0.8901, 0.2081, 0.8945, 0.2623, 0.8712, 0.2598, 0.8716, 0.2371, 0.895, 0.235, 0.8888, 0.2889, 0.8664, 0.282, 0.8712, 0.2598, 0.8945, 0.2623, 0.878, 0.3139, 0.8574, 0.3028, 0.8664, 0.282, 0.8888, 0.2889, 0.8626, 0.3363, 0.8446, 0.3215, 0.8574, 0.3028, 0.878, 0.3139, 0.8431, 0.3553, 0.8284, 0.3373, 0.8446, 0.3215, 0.8626, 0.3363, 0.8204, 0.3701, 0.8094, 0.3496, 0.8284, 0.3373, 0.8431, 0.3553, 0.7953, 0.3802, 0.7885, 0.358, 0.8094, 0.3496, 0.8204, 0.3701, 0.7687, 0.3852, 0.7664, 0.3622, 0.7885, 0.358, 0.7953, 0.3802, 0.7418, 0.385, 0.7439, 0.3621, 0.7664, 0.3622, 0.7687, 0.3852, 0.7155, 0.3794, 0.7219, 0.3578, 0.7439, 0.3621, 0.7418, 0.385, 0.69, 0.3702, 0.7012, 0.349, 0.7219, 0.3578, 0.7155, 0.3794, 0.6917, 0.325, 0.6997, 0.3154, 0.714, 0.325, 0.7081, 0.3359, 0.6777, 0.3112, 0.6874, 0.3032, 0.6997, 0.3154, 0.6917, 0.325, 0.6666, 0.2948, 0.6777, 0.2889, 0.6874, 0.3032, 0.6777, 0.3112, 0.6588, 0.2765, 0.671, 0.2729, 0.6777, 0.2889, 0.6666, 0.2948, 0.6549, 0.257, 0.6675, 0.2558, 0.671, 0.2729, 0.6588, 0.2765, 0.6547, 0.237, 0.6674, 0.2382, 0.6675, 0.2558, 0.6549, 0.257, 0.6586, 0.2172, 0.6708, 0.221, 0.6674, 0.2382, 0.6547, 0.237, 0.6663, 0.1987, 0.6775, 0.2048, 0.6708, 0.221, 0.6586, 0.2172, 0.6775, 0.182, 0.6873, 0.1902, 0.6775, 0.2048, 0.6663, 0.1987, 0.6918, 0.1679, 0.6998, 0.1778, 0.6873, 0.1902, 0.6775, 0.182, 0.7086, 0.1568, 0.7145, 0.1682, 0.6998, 0.1778, 0.6918, 0.1679, 0.7273, 0.1493, 0.7308, 0.1616, 0.7145, 0.1682, 0.7086, 0.1568, 0.747, 0.1457, 0.748, 0.1584, 0.7308, 0.1616, 0.7273, 0.1493, 0.767, 0.146, 0.7655, 0.1586, 0.748, 0.1584, 0.747, 0.1457, 0.7866, 0.1502, 0.7826, 0.1622, 0.7655, 0.1586, 0.767, 0.146, 0.8049, 0.1581, 0.7987, 0.1691, 0.7826, 0.1622, 0.7866, 0.1502, 0.8213, 0.1694, 0.813, 0.179, 0.7987, 0.1691, 0.8049, 0.1581, 0.8351, 0.1837, 0.8251, 0.1915, 0.813, 0.179, 0.8213, 0.1694, 0.8458, 0.2004, 0.8346, 0.2061, 0.8251, 0.1915, 0.8351, 0.1837, 0.8531, 0.2189, 0.841, 0.2222, 0.8346, 0.2061, 0.8458, 0.2004, 0.8566, 0.2383, 0.8441, 0.2393, 0.841, 0.2222, 0.8531, 0.2189, 0.8563, 0.2581, 0.8438, 0.2566, 0.8441, 0.2393, 0.8566, 0.2383, 0.8522, 0.2775, 0.8402, 0.2736, 0.8438, 0.2566, 0.8563, 0.2581, 0.8443, 0.2956, 0.8334, 0.2895, 0.8402, 0.2736, 0.8522, 0.2775, 0.8331, 0.3118, 0.8236, 0.3037, 0.8334, 0.2895, 0.8443, 0.2956, 0.819, 0.3256, 0.8113, 0.3158, 0.8236, 0.3037, 0.8331, 0.3118, 0.8026, 0.3364, 0.7968, 0.3252, 0.8113, 0.3158, 0.819, 0.3256, 0.7843, 0.3437, 0.7809, 0.3317, 0.7968, 0.3252, 0.8026, 0.3364, 0.765, 0.3474, 0.764, 0.335, 0.7809, 0.3317, 0.7843, 0.3437, 0.7454, 0.3473, 0.7468, 0.3349, 0.764, 0.335, 0.765, 0.3474, 0.7262, 0.3435, 0.7299, 0.3315, 0.7468, 0.3349, 0.7454, 0.3473, 0.7081, 0.3359, 0.714, 0.325, 0.7299, 0.3315, 0.7262, 0.3435, 0.7757, 0.3141, 0.7623, 0.3167, 0.7613, 0.3062, 0.7726, 0.304, 0.8261, 0.2104, 0.8318, 0.2248, 0.8232, 0.2273, 0.8181, 0.2146, 0.7058, 0.1854, 0.7188, 0.1767, 0.7231, 0.1848, 0.7116, 0.1924, 0.7057, 0.3082, 0.6948, 0.2973, 0.7017, 0.2915, 0.7114, 0.3012, 0.8312, 0.2706, 0.8251, 0.2848, 0.8172, 0.2805, 0.8226, 0.2679, 0.7644, 0.1681, 0.7796, 0.1713, 0.777, 0.18, 0.7634, 0.1771, 0.677, 0.2549, 0.6769, 0.2393, 0.686, 0.2401, 0.686, 0.2539, 0.7925, 0.3168, 0.7783, 0.3226, 0.7757, 0.3141, 0.7883, 0.3089, 0.8176, 0.1974, 0.8261, 0.2104, 0.8181, 0.2146, 0.8106, 0.203, 0.6946, 0.1964, 0.7058, 0.1854, 0.7116, 0.1924, 0.7017, 0.2022, 0.7327, 0.3226, 0.7185, 0.3167, 0.7227, 0.3088, 0.7353, 0.314, 0.7185, 0.3167, 0.7057, 0.3082, 0.7114, 0.3012, 0.7227, 0.3088, 0.8344, 0.2555, 0.8312, 0.2706, 0.8226, 0.2679, 0.8255, 0.2545, 0.7487, 0.1679, 0.7644, 0.1681, 0.7634, 0.1771, 0.7496, 0.177, 0.6801, 0.2701, 0.677, 0.2549, 0.686, 0.2539, 0.6887, 0.2674, 0.8054, 0.3084, 0.7925, 0.3168, 0.7883, 0.3089, 0.7997, 0.3014, 0.8068, 0.1862, 0.8176, 0.1974, 0.8106, 0.203, 0.801, 0.1932, 0.6859, 0.2094, 0.6946, 0.1964, 0.7017, 0.2022, 0.694, 0.2137, 0.7478, 0.3256, 0.7327, 0.3226, 0.7353, 0.314, 0.7487, 0.3167, 0.8346, 0.24, 0.8344, 0.2555, 0.8255, 0.2545, 0.8257, 0.2408, 0.7334, 0.1708, 0.7487, 0.1679, 0.7496, 0.177, 0.736, 0.1796, 0.6861, 0.2845, 0.6801, 0.2701, 0.6887, 0.2674, 0.694, 0.2801, 0.8164, 0.2975, 0.8054, 0.3084, 0.7997, 0.3014, 0.8095, 0.2918, 0.794, 0.1774, 0.8068, 0.1862, 0.801, 0.1932, 0.7896, 0.1854, 0.6799, 0.2239, 0.6859, 0.2094, 0.694, 0.2137, 0.6887, 0.2265, 0.7632, 0.3256, 0.7478, 0.3256, 0.7487, 0.3167, 0.7623, 0.3167, 0.8318, 0.2248, 0.8346, 0.24, 0.8257, 0.2408, 0.8232, 0.2273, 0.7188, 0.1767, 0.7334, 0.1708, 0.736, 0.1796, 0.7231, 0.1848, 0.6948, 0.2973, 0.6861, 0.2845, 0.694, 0.2801, 0.7017, 0.2915, 0.8251, 0.2848, 0.8164, 0.2975, 0.8095, 0.2918, 0.8172, 0.2805, 0.7796, 0.1713, 0.794, 0.1774, 0.7896, 0.1854, 0.777, 0.18, 0.6769, 0.2393, 0.6799, 0.2239, 0.6887, 0.2265, 0.686, 0.2401, 0.7383, 0.304, 0.7276, 0.2995, 0.718, 0.2931, 0.7098, 0.2848, 0.7033, 0.2751, 0.6989, 0.2643, 0.6966, 0.2528, 0.6966, 0.2411, 0.6989, 0.2296, 0.7034, 0.2187, 0.7099, 0.2089, 0.7183, 0.2007, 0.7281, 0.1942, 0.739, 0.1898, 0.7506, 0.1876, 0.7623, 0.1877, 0.7738, 0.1901, 0.7845, 0.1947, 0.7942, 0.2013, 0.8024, 0.2097, 0.8087, 0.2194, 0.813, 0.2303, 0.8152, 0.2417, 0.815, 0.2534, 0.8126, 0.2647, 0.808, 0.2755, 0.8014, 0.2851, 0.7931, 0.2932, 0.7834, 0.2996, 0.7726, 0.304, 0.7613, 0.3062, 0.7497, 0.3062, 0.7114, 0.3012, 0.7017, 0.2915, 0.7098, 0.2848, 0.718, 0.2931, 0.7634, 0.1771, 0.777, 0.18, 0.7738, 0.1901, 0.7623, 0.1877, 0.7883, 0.3089, 0.7757, 0.3141, 0.7726, 0.304, 0.7834, 0.2996, 0.7227, 0.3088, 0.7114, 0.3012, 0.718, 0.2931, 0.7276, 0.2995, 0.7496, 0.177, 0.7634, 0.1771, 0.7623, 0.1877, 0.7506, 0.1876, 0.7997, 0.3014, 0.7883, 0.3089, 0.7834, 0.2996, 0.7931, 0.2932, 0.736, 0.1796, 0.7496, 0.177, 0.7506, 0.1876, 0.739, 0.1898, 0.8095, 0.2918, 0.7997, 0.3014, 0.7931, 0.2932, 0.8014, 0.2851, 0.7231, 0.1848, 0.736, 0.1796, 0.739, 0.1898, 0.7281, 0.1942, 0.8172, 0.2805, 0.8095, 0.2918, 0.8014, 0.2851, 0.808, 0.2755, 0.7116, 0.1924, 0.7231, 0.1848, 0.7281, 0.1942, 0.7183, 0.2007, 0.8226, 0.2679, 0.8172, 0.2805, 0.808, 0.2755, 0.8126, 0.2647, 0.7017, 0.2022, 0.7116, 0.1924, 0.7183, 0.2007, 0.7099, 0.2089, 0.8255, 0.2545, 0.8226, 0.2679, 0.8126, 0.2647, 0.815, 0.2534, 0.694, 0.2137, 0.7017, 0.2022, 0.7099, 0.2089, 0.7034, 0.2187, 0.8257, 0.2408, 0.8255, 0.2545, 0.815, 0.2534, 0.8152, 0.2417, 0.6887, 0.2265, 0.694, 0.2137, 0.7034, 0.2187, 0.6989, 0.2296, 0.8232, 0.2273, 0.8257, 0.2408, 0.8152, 0.2417, 0.813, 0.2303, 0.686, 0.2401, 0.6887, 0.2265, 0.6989, 0.2296, 0.6966, 0.2411, 0.8181, 0.2146, 0.8232, 0.2273, 0.813, 0.2303, 0.8087, 0.2194, 0.686, 0.2539, 0.686, 0.2401, 0.6966, 0.2411, 0.6966, 0.2528, 0.8106, 0.203, 0.8181, 0.2146, 0.8087, 0.2194, 0.8024, 0.2097, 0.7353, 0.314, 0.7227, 0.3088, 0.7276, 0.2995, 0.7383, 0.304, 0.6887, 0.2674, 0.686, 0.2539, 0.6966, 0.2528, 0.6989, 0.2643, 0.801, 0.1932, 0.8106, 0.203, 0.8024, 0.2097, 0.7942, 0.2013, 0.7487, 0.3167, 0.7353, 0.314, 0.7383, 0.304, 0.7497, 0.3062, 0.694, 0.2801, 0.6887, 0.2674, 0.6989, 0.2643, 0.7033, 0.2751, 0.7896, 0.1854, 0.801, 0.1932, 0.7942, 0.2013, 0.7845, 0.1947, 0.7623, 0.3167, 0.7487, 0.3167, 0.7497, 0.3062, 0.7613, 0.3062, 0.7017, 0.2915, 0.694, 0.2801, 0.7033, 0.2751, 0.7098, 0.2848, 0.777, 0.18, 0.7896, 0.1854, 0.7845, 0.1947, 0.7738, 0.1901, 0.4006, 0.574, 0.4077, 0.551, 0.4252, 0.558, 0.4137, 0.5793, 0.4137, 0.5793, 0.4252, 0.558, 0.4409, 0.5683, 0.4255, 0.587, 0.4255, 0.587, 0.4409, 0.5683, 0.4544, 0.5815, 0.4357, 0.5969, 0.4357, 0.5969, 0.4544, 0.5815, 0.4652, 0.5971, 0.4437, 0.6086, 0.4437, 0.6086, 0.4652, 0.5971, 0.4727, 0.6146, 0.4493, 0.6216, 0.4493, 0.6216, 0.4727, 0.6146, 0.4767, 0.6332, 0.4523, 0.6356, 0.4523, 0.6356, 0.4767, 0.6332, 0.4769, 0.6524, 0.4524, 0.6499, 0.4524, 0.6499, 0.4769, 0.6524, 0.4733, 0.6712, 0.4498, 0.6639, 0.4498, 0.6639, 0.4733, 0.6712, 0.4661, 0.6891, 0.4444, 0.6773, 0.4444, 0.6773, 0.4661, 0.6891, 0.4554, 0.7052, 0.4365, 0.6892, 0.4365, 0.6892, 0.4554, 0.7052, 0.4417, 0.7187, 0.4264, 0.6994, 0.4264, 0.6994, 0.4417, 0.7187, 0.4256, 0.7293, 0.4144, 0.7074, 0.4144, 0.7074, 0.4256, 0.7293, 0.4078, 0.7365, 0.4012, 0.7128, 0.4012, 0.7128, 0.4078, 0.7365, 0.389, 0.7401, 0.3871, 0.7156, 0.3871, 0.7156, 0.389, 0.7401, 0.3699, 0.7398, 0.3729, 0.7155, 0.3729, 0.7155, 0.3699, 0.7398, 0.3512, 0.7359, 0.3589, 0.7127, 0.3589, 0.7127, 0.3512, 0.7359, 0.3337, 0.7284, 0.3458, 0.7071, 0.3458, 0.7071, 0.3337, 0.7284, 0.3181, 0.7176, 0.334, 0.6992, 0.334, 0.6992, 0.3181, 0.7176, 0.3048, 0.7041, 0.324, 0.6891, 0.324, 0.6891, 0.3048, 0.7041, 0.2945, 0.6882, 0.3162, 0.6772, 0.3162, 0.6772, 0.2945, 0.6882, 0.2874, 0.6706, 0.3108, 0.6641, 0.3108, 0.6641, 0.2874, 0.6706, 0.2839, 0.652, 0.3081, 0.6502, 0.3081, 0.6502, 0.2839, 0.652, 0.2841, 0.6331, 0.3082, 0.6361, 0.3082, 0.6361, 0.2841, 0.6331, 0.288, 0.6147, 0.311, 0.6222, 0.311, 0.6222, 0.288, 0.6147, 0.2954, 0.5974, 0.3165, 0.6092, 0.3165, 0.6092, 0.2954, 0.5974, 0.306, 0.5818, 0.3243, 0.5975, 0.3243, 0.5975, 0.306, 0.5818, 0.3193, 0.5687, 0.3343, 0.5875, 0.3343, 0.5875, 0.3193, 0.5687, 0.3349, 0.5583, 0.346, 0.5797, 0.346, 0.5797, 0.3349, 0.5583, 0.3523, 0.5512, 0.3589, 0.5743, 0.3589, 0.5743, 0.3523, 0.5512, 0.3706, 0.5475, 0.3727, 0.5715, 0.3727, 0.5715, 0.3706, 0.5475, 0.3893, 0.5475, 0.3868, 0.5714, 0.3868, 0.5714, 0.3893, 0.5475, 0.4077, 0.551, 0.4006, 0.574, 0.7012, 0.349, 0.7081, 0.3359, 0.7262, 0.3435, 0.7219, 0.3578, 0.7219, 0.3578, 0.7262, 0.3435, 0.7454, 0.3473, 0.7439, 0.3621, 0.7439, 0.3621, 0.7454, 0.3473, 0.765, 0.3474, 0.7664, 0.3622, 0.7664, 0.3622, 0.765, 0.3474, 0.7843, 0.3437, 0.7885, 0.358, 0.7885, 0.358, 0.7843, 0.3437, 0.8026, 0.3364, 0.8094, 0.3496, 0.8094, 0.3496, 0.8026, 0.3364, 0.819, 0.3256, 0.8284, 0.3373, 0.8284, 0.3373, 0.819, 0.3256, 0.8331, 0.3118, 0.8446, 0.3215, 0.8446, 0.3215, 0.8331, 0.3118, 0.8443, 0.2956, 0.8574, 0.3028, 0.8574, 0.3028, 0.8443, 0.2956, 0.8522, 0.2775, 0.8664, 0.282, 0.8664, 0.282, 0.8522, 0.2775, 0.8563, 0.2581, 0.8712, 0.2598, 0.8712, 0.2598, 0.8563, 0.2581, 0.8566, 0.2383, 0.8716, 0.2371, 0.8716, 0.2371, 0.8566, 0.2383, 0.8531, 0.2189, 0.8676, 0.2147, 0.8676, 0.2147, 0.8531, 0.2189, 0.8458, 0.2004, 0.8592, 0.1935, 0.8592, 0.1935, 0.8458, 0.2004, 0.8351, 0.1837, 0.8469, 0.1744, 0.8469, 0.1744, 0.8351, 0.1837, 0.8213, 0.1694, 0.831, 0.1579, 0.831, 0.1579, 0.8213, 0.1694, 0.8049, 0.1581, 0.8122, 0.1449, 0.8122, 0.1449, 0.8049, 0.1581, 0.7866, 0.1502, 0.7912, 0.1357, 0.7912, 0.1357, 0.7866, 0.1502, 0.767, 0.146, 0.7688, 0.1309, 0.7688, 0.1309, 0.767, 0.146, 0.747, 0.1457, 0.7457, 0.1305, 0.7457, 0.1305, 0.747, 0.1457, 0.7273, 0.1493, 0.7231, 0.1346, 0.7231, 0.1346, 0.7273, 0.1493, 0.7086, 0.1568, 0.7016, 0.1432, 0.7016, 0.1432, 0.7086, 0.1568, 0.6918, 0.1679, 0.6822, 0.1561, 0.6822, 0.1561, 0.6918, 0.1679, 0.6775, 0.182, 0.6656, 0.1721, 0.6656, 0.1721, 0.6775, 0.182, 0.6663, 0.1987, 0.6528, 0.1914, 0.6528, 0.1914, 0.6663, 0.1987, 0.6586, 0.2172, 0.6439, 0.2128, 0.6439, 0.2128, 0.6586, 0.2172, 0.6547, 0.237, 0.6395, 0.2356, 0.6395, 0.2356, 0.6547, 0.237, 0.6549, 0.257, 0.6399, 0.2587, 0.6399, 0.2587, 0.6549, 0.257, 0.6588, 0.2765, 0.6443, 0.2811, 0.6443, 0.2811, 0.6588, 0.2765, 0.6666, 0.2948, 0.6534, 0.302, 0.6534, 0.302, 0.6666, 0.2948, 0.6777, 0.3112, 0.6662, 0.3207, 0.6662, 0.3207, 0.6777, 0.3112, 0.6917, 0.325, 0.6823, 0.3366, 0.6823, 0.3366, 0.6917, 0.325, 0.7081, 0.3359, 0.7012, 0.349, 0.6504, 0.4499, 0.69, 0.3702, 0.7155, 0.3794, 0.6915, 0.4665, 0.6915, 0.4665, 0.7155, 0.3794, 0.7418, 0.385, 0.7349, 0.4749, 0.7349, 0.4749, 0.7418, 0.385, 0.7687, 0.3852, 0.7793, 0.4749, 0.7793, 0.4749, 0.7687, 0.3852, 0.7953, 0.3802, 0.823, 0.4663, 0.823, 0.4663, 0.7953, 0.3802, 0.8204, 0.3701, 0.8644, 0.4494, 0.8644, 0.4494, 0.8204, 0.3701, 0.8431, 0.3553, 0.9017, 0.4248, 0.9017, 0.4248, 0.8431, 0.3553, 0.8626, 0.3363, 0.9337, 0.3933, 0.9337, 0.3933, 0.8626, 0.3363, 0.878, 0.3139, 0.959, 0.3561, 0.959, 0.3561, 0.878, 0.3139, 0.8888, 0.2889, 0.9766, 0.3146, 0.9766, 0.3146, 0.8888, 0.2889, 0.8945, 0.2623, 0.9858, 0.2704, 0.9858, 0.2704, 0.8945, 0.2623, 0.895, 0.235, 0.9862, 0.2252, 0.9862, 0.2252, 0.895, 0.235, 0.8901, 0.2081, 0.9779, 0.1806, 0.9779, 0.1806, 0.8901, 0.2081, 0.8801, 0.1826, 0.961, 0.1385, 0.961, 0.1385, 0.8801, 0.1826, 0.8652, 0.1595, 0.9362, 0.1004, 0.9362, 0.1004, 0.8652, 0.1595, 0.8461, 0.1398, 0.9044, 0.0678, 0.9044, 0.0678, 0.8461, 0.1398, 0.8235, 0.1241, 0.8667, 0.04192, 0.8667, 0.04192, 0.8235, 0.1241, 0.7982, 0.1131, 0.8246, 0.02381, 0.8246, 0.02381, 0.7982, 0.1131, 0.7712, 0.1072, 0.7797, 0.01421, 0.7797, 0.01421, 0.7712, 0.1072, 0.7435, 0.1067, 0.7336, 0.01356, 0.7336, 0.01356, 0.7435, 0.1067, 0.7162, 0.1117, 0.688, 0.02197, 0.688, 0.02197, 0.7162, 0.1117, 0.6903, 0.1219, 0.6448, 0.03926, 0.6448, 0.03926, 0.6903, 0.1219, 0.6666, 0.1369, 0.6057, 0.06488, 0.6057, 0.06488, 0.6666, 0.1369, 0.6476, 0.1575, 0.5725, 0.09792, 0.5725, 0.09792, 0.6476, 0.1575, 0.6317, 0.1803, 0.5462, 0.1368, 0.5462, 0.1368, 0.6317, 0.1803, 0.6209, 0.2061, 0.5278, 0.1804, 0.5278, 0.1804, 0.6209, 0.2061, 0.6155, 0.2336, 0.5182, 0.2272, 0.5182, 0.2272, 0.6155, 0.2336, 0.6156, 0.2616, 0.5183, 0.2757, 0.5183, 0.2757, 0.6156, 0.2616, 0.6225, 0.2883, 0.5339, 0.3274, 0.5339, 0.3274, 0.6225, 0.2883, 0.6332, 0.3134, 0.5543, 0.3625, 0.5543, 0.3625, 0.6332, 0.3134, 0.6484, 0.3358, 0.5819, 0.3949, 0.5819, 0.3949, 0.6484, 0.3358, 0.6676, 0.3549, 0.6133, 0.4257, 0.6133, 0.4257, 0.6676, 0.3549, 0.69, 0.3702, 0.6504, 0.4499, 0.3107, 0.4255, 0.272, 0.4391, 0.2471, 0.3175, 0.2635, 0.3121, 0.06958, 0.7432, 0.05599, 0.7432, 0.06451, 0.4472, 0.07392, 0.4472, 0.1114, 0.7432, 0.124, 0.7432, 0.1116, 0.4472, 0.1029, 0.4472, 0.1349, 0.7432, 0.124, 0.7432, 0.1116, 0.4472, 0.1192, 0.4472, 0.124, 0.7432, 0.1114, 0.7432, 0.1029, 0.4472, 0.1116, 0.4472, 0.08371, 0.7432, 0.09784, 0.7432, 0.0935, 0.4472, 0.08371, 0.4472, 0.05599, 0.7432, 0.06958, 0.7432, 0.07392, 0.4472, 0.06451, 0.4472, 0.06958, 0.7432, 0.08371, 0.7432, 0.08371, 0.4472, 0.07392, 0.4472, 0.06958, 0.7432, 0.05599, 0.7432, 0.06451, 0.4472, 0.07392, 0.4472, 0.05599, 0.7432, 0.04347, 0.7432, 0.05583, 0.4472, 0.06451, 0.4472, 0.124, 0.7432, 0.1349, 0.7432, 0.1192, 0.4472, 0.1116, 0.4472, 0.124, 0.7432, 0.1114, 0.7432, 0.1029, 0.4472, 0.1116, 0.4472, 0.1114, 0.7432, 0.09784, 0.7432, 0.0935, 0.4472, 0.1029, 0.4472, 0.06958, 0.7432, 0.08371, 0.7432, 0.08371, 0.4472, 0.07392, 0.4472, 0.09784, 0.7432, 0.1114, 0.7432, 0.1029, 0.4472, 0.0935, 0.4472, 0.05599, 0.7432, 0.04347, 0.7432, 0.05583, 0.4472, 0.06451, 0.4472, 0.04347, 0.7432, 0.03249, 0.7432, 0.04823, 0.4472, 0.05583, 0.4472, 0.03249, 0.7432, 0.04347, 0.7432, 0.05583, 0.4472, 0.04823, 0.4472, 0.1114, 0.7432, 0.09784, 0.7432, 0.0935, 0.4472, 0.1029, 0.4472, 0.09784, 0.7432, 0.08371, 0.7432, 0.08371, 0.4472, 0.0935, 0.4472, 0.08371, 0.7432, 0.09784, 0.7432, 0.0935, 0.4472, 0.08371, 0.4472, 0.1114, 0.7432, 0.124, 0.7432, 0.1116, 0.4472, 0.1029, 0.4472, 0.04347, 0.7432, 0.03249, 0.7432, 0.04823, 0.4472, 0.05583, 0.4472, 0.03249, 0.7432, 0.04347, 0.7432, 0.05583, 0.4472, 0.04823, 0.4472, 0.04347, 0.7432, 0.05599, 0.7432, 0.06451, 0.4472, 0.05583, 0.4472, 0.09784, 0.7432, 0.08371, 0.7432, 0.08371, 0.4472, 0.0935, 0.4472, 0.08371, 0.7432, 0.06958, 0.7432, 0.07392, 0.4472, 0.08371, 0.4472, 0.09784, 0.7432, 0.1114, 0.7432, 0.1029, 0.4472, 0.0935, 0.4472, 0.124, 0.7432, 0.1349, 0.7432, 0.1192, 0.4472, 0.1116, 0.4472, 0.1349, 0.7432, 0.124, 0.7432, 0.1116, 0.4472, 0.1192, 0.4472, 0.04347, 0.7432, 0.05599, 0.7432, 0.06451, 0.4472, 0.05583, 0.4472, 0.05599, 0.7432, 0.06958, 0.7432, 0.07392, 0.4472, 0.06451, 0.4472, 0.3727, 0.5715, 0.3868, 0.5714, 0.3819, 0.6243, 0.3782, 0.6243, 0.3108, 0.6641, 0.3081, 0.6502, 0.3612, 0.6451, 0.3619, 0.6487, 0.4144, 0.7074, 0.4012, 0.7128, 0.3856, 0.6614, 0.389, 0.66, 0.4357, 0.5969, 0.4437, 0.6086, 0.3968, 0.6342, 0.3947, 0.6311, 0.3165, 0.6092, 0.3243, 0.5975, 0.3654, 0.6312, 0.3633, 0.6343, 0.3589, 0.7127, 0.3458, 0.7071, 0.3711, 0.66, 0.3745, 0.6614, 0.4524, 0.6499, 0.4498, 0.6639, 0.3983, 0.6487, 0.399, 0.645, 0.3589, 0.5743, 0.3727, 0.5715, 0.3782, 0.6243, 0.3745, 0.6251, 0.3162, 0.6772, 0.3108, 0.6641, 0.3619, 0.6487, 0.3633, 0.6522, 0.4264, 0.6994, 0.4144, 0.7074, 0.389, 0.66, 0.3922, 0.6579, 0.4255, 0.587, 0.4357, 0.5969, 0.3947, 0.6311, 0.3921, 0.6285, 0.311, 0.6222, 0.3165, 0.6092, 0.3633, 0.6343, 0.3619, 0.6377, 0.3729, 0.7155, 0.3589, 0.7127, 0.3745, 0.6614, 0.3782, 0.6622, 0.4523, 0.6356, 0.4524, 0.6499, 0.399, 0.645, 0.399, 0.6413, 0.346, 0.5797, 0.3589, 0.5743, 0.3745, 0.6251, 0.3711, 0.6265, 0.324, 0.6891, 0.3162, 0.6772, 0.3633, 0.6522, 0.3654, 0.6553, 0.4365, 0.6892, 0.4264, 0.6994, 0.3922, 0.6579, 0.3948, 0.6553, 0.4137, 0.5793, 0.4255, 0.587, 0.3921, 0.6285, 0.389, 0.6264, 0.3082, 0.6361, 0.311, 0.6222, 0.3619, 0.6377, 0.3612, 0.6414, 0.3871, 0.7156, 0.3729, 0.7155, 0.3782, 0.6622, 0.3819, 0.6622, 0.4493, 0.6216, 0.4523, 0.6356, 0.399, 0.6413, 0.3983, 0.6376, 0.3343, 0.5875, 0.346, 0.5797, 0.3711, 0.6265, 0.368, 0.6286, 0.334, 0.6992, 0.324, 0.6891, 0.3654, 0.6553, 0.368, 0.6579, 0.4444, 0.6773, 0.4365, 0.6892, 0.3948, 0.6553, 0.3969, 0.6522, 0.3868, 0.5714, 0.4006, 0.574, 0.3855, 0.625, 0.3819, 0.6243, 0.3081, 0.6502, 0.3082, 0.6361, 0.3612, 0.6414, 0.3612, 0.6451, 0.4006, 0.574, 0.4137, 0.5793, 0.389, 0.6264, 0.3855, 0.625, 0.4012, 0.7128, 0.3871, 0.7156, 0.3819, 0.6622, 0.3856, 0.6614, 0.4437, 0.6086, 0.4493, 0.6216, 0.3983, 0.6376, 0.3968, 0.6342, 0.3243, 0.5975, 0.3343, 0.5875, 0.368, 0.6286, 0.3654, 0.6312, 0.3458, 0.7071, 0.334, 0.6992, 0.368, 0.6579, 0.3711, 0.66, 0.4498, 0.6639, 0.4444, 0.6773, 0.3969, 0.6522, 0.3983, 0.6487, 0.1674, 0.2964, 0.1568, 0.283, 0.2024, 0.2523, 0.2065, 0.2575, 0.2748, 0.0189, 0.3173, 0.02729, 0.2675, 0.1496, 0.2508, 0.1452, 0.272, 0.4391, 0.231, 0.4458, 0.2299, 0.3198, 0.2471, 0.3175, 0.3173, 0.02729, 0.3588, 0.04366, 0.2828, 0.1571, 0.2675, 0.1496, 0.231, 0.4458, 0.1887, 0.4451, 0.2127, 0.3188, 0.2299, 0.3198, 0.3588, 0.04366, 0.3982, 0.06818, 0.2961, 0.1676, 0.2828, 0.1571, 0.1887, 0.4451, 0.1462, 0.4367, 0.196, 0.3145, 0.2127, 0.3188, 0.3982, 0.06818, 0.4221, 0.1079, 0.3067, 0.181, 0.2961, 0.1676, 0.1462, 0.4367, 0.1046, 0.4204, 0.1807, 0.3069, 0.196, 0.3145, 0.4221, 0.1079, 0.4378, 0.1498, 0.3143, 0.1965, 0.3067, 0.181, 0.1046, 0.4204, 0.06529, 0.3959, 0.1674, 0.2964, 0.1807, 0.3069, 0.4378, 0.1498, 0.4455, 0.1924, 0.3186, 0.2132, 0.3143, 0.1965, 0.06529, 0.3959, 0.04141, 0.3561, 0.1568, 0.283, 0.1674, 0.2964, 0.4455, 0.1924, 0.4455, 0.2347, 0.3196, 0.2305, 0.3186, 0.2132, 0.04141, 0.3561, 0.0257, 0.3143, 0.1492, 0.2676, 0.1568, 0.283, 0.4455, 0.2347, 0.4382, 0.2756, 0.3173, 0.2477, 0.3196, 0.2305, 0.0257, 0.3143, 0.01799, 0.2716, 0.1449, 0.2508, 0.1492, 0.2676, 0.4382, 0.2756, 0.424, 0.314, 0.3117, 0.2642, 0.3173, 0.2477, 0.08628, 0.08422, 0.1175, 0.05849, 0.1847, 0.1603, 0.1714, 0.1714, 0.01799, 0.2716, 0.01799, 0.2293, 0.1439, 0.2335, 0.1449, 0.2508, 0.424, 0.314, 0.4034, 0.349, 0.3032, 0.2793, 0.3117, 0.2642, 0.1175, 0.05849, 0.1528, 0.03851, 0.1999, 0.1519, 0.1847, 0.1603, 0.01799, 0.2293, 0.02532, 0.1885, 0.1462, 0.2163, 0.1439, 0.2335, 0.4034, 0.349, 0.3772, 0.3798, 0.2921, 0.2926, 0.3032, 0.2793, 0.1528, 0.03851, 0.1915, 0.02491, 0.2164, 0.1465, 0.1999, 0.1519, 0.02532, 0.1885, 0.03953, 0.15, 0.1518, 0.1999, 0.1462, 0.2163, 0.3772, 0.3798, 0.346, 0.4055, 0.2787, 0.3037, 0.2921, 0.2926, 0.1915, 0.02491, 0.2325, 0.01823, 0.2335, 0.1442, 0.2164, 0.1465, 0.03953, 0.15, 0.06006, 0.115, 0.1602, 0.1847, 0.1518, 0.1999, 0.346, 0.4055, 0.3107, 0.4255, 0.2635, 0.3121, 0.2787, 0.3037, 0.2325, 0.01823, 0.2748, 0.0189, 0.2508, 0.1452, 0.2335, 0.1442, 0.06006, 0.115, 0.08628, 0.08422, 0.1714, 0.1714, 0.1602, 0.1847, 0.2079, 0.2081, 0.2133, 0.2037, 0.2316, 0.2322, 0.3186, 0.2132, 0.3196, 0.2305, 0.2665, 0.231, 0.266, 0.2242, 0.1568, 0.283, 0.1492, 0.2676, 0.1993, 0.2464, 0.2024, 0.2523, 0.3196, 0.2305, 0.3173, 0.2477, 0.2656, 0.2378, 0.2665, 0.231, 0.1492, 0.2676, 0.1449, 0.2508, 0.1976, 0.2399, 0.1993, 0.2464, 0.3173, 0.2477, 0.3117, 0.2642, 0.2634, 0.2444, 0.2656, 0.2378, 0.1714, 0.1714, 0.1847, 0.1603, 0.2133, 0.2037, 0.2079, 0.2081, 0.1449, 0.2508, 0.1439, 0.2335, 0.197, 0.2331, 0.1976, 0.2399, 0.3117, 0.2642, 0.3032, 0.2793, 0.26, 0.2505, 0.2634, 0.2444, 0.1847, 0.1603, 0.1999, 0.1519, 0.2193, 0.2003, 0.2133, 0.2037, 0.1439, 0.2335, 0.1462, 0.2163, 0.198, 0.2263, 0.197, 0.2331, 0.3032, 0.2793, 0.2921, 0.2926, 0.2555, 0.2558, 0.26, 0.2505, 0.1999, 0.1519, 0.2164, 0.1465, 0.2259, 0.1982, 0.2193, 0.2003, 0.1462, 0.2163, 0.1518, 0.1999, 0.2001, 0.2197, 0.198, 0.2263, 0.2921, 0.2926, 0.2787, 0.3037, 0.2501, 0.2603, 0.2555, 0.2558, 0.2164, 0.1465, 0.2335, 0.1442, 0.2327, 0.1972, 0.2259, 0.1982, 0.1518, 0.1999, 0.1602, 0.1847, 0.2035, 0.2136, 0.2001, 0.2197, 0.2787, 0.3037, 0.2635, 0.3121, 0.2441, 0.2637, 0.2501, 0.2603, 0.2335, 0.1442, 0.2508, 0.1452, 0.2395, 0.1977, 0.2327, 0.1972, 0.1602, 0.1847, 0.1714, 0.1714, 0.2079, 0.2081, 0.2035, 0.2136, 0.2635, 0.3121, 0.2471, 0.3175, 0.2375, 0.2658, 0.2441, 0.2637, 0.2508, 0.1452, 0.2675, 0.1496, 0.246, 0.1993, 0.2395, 0.1977, 0.2471, 0.3175, 0.2299, 0.3198, 0.2307, 0.2667, 0.2375, 0.2658, 0.2675, 0.1496, 0.2828, 0.1571, 0.2519, 0.2024, 0.246, 0.1993, 0.2299, 0.3198, 0.2127, 0.3188, 0.2239, 0.2664, 0.2307, 0.2667, 0.2828, 0.1571, 0.2961, 0.1676, 0.257, 0.2066, 0.2519, 0.2024, 0.2127, 0.3188, 0.196, 0.3145, 0.2175, 0.2647, 0.2239, 0.2664, 0.2961, 0.1676, 0.3067, 0.181, 0.2612, 0.2118, 0.257, 0.2066, 0.196, 0.3145, 0.1807, 0.3069, 0.2116, 0.2616, 0.2175, 0.2647, 0.3067, 0.181, 0.3143, 0.1965, 0.2643, 0.2177, 0.2612, 0.2118, 0.1807, 0.3069, 0.1674, 0.2964, 0.2065, 0.2575, 0.2116, 0.2616, 0.3143, 0.1965, 0.3186, 0.2132, 0.266, 0.2242, 0.2643, 0.2177, 0.1976, 0.2399, 0.197, 0.2331, 0.2316, 0.2322, 0.2634, 0.2444, 0.26, 0.2505, 0.2316, 0.2322, 0.2133, 0.2037, 0.2193, 0.2003, 0.2316, 0.2322, 0.197, 0.2331, 0.198, 0.2263, 0.2316, 0.2322, 0.26, 0.2505, 0.2555, 0.2558, 0.2316, 0.2322, 0.2193, 0.2003, 0.2259, 0.1982, 0.2316, 0.2322, 0.198, 0.2263, 0.2001, 0.2197, 0.2316, 0.2322, 0.2555, 0.2558, 0.2501, 0.2603, 0.2316, 0.2322, 0.2259, 0.1982, 0.2327, 0.1972, 0.2316, 0.2322, 0.2001, 0.2197, 0.2035, 0.2136, 0.2316, 0.2322, 0.2501, 0.2603, 0.2441, 0.2637, 0.2316, 0.2322, 0.2327, 0.1972, 0.2395, 0.1977, 0.2316, 0.2322, 0.2035, 0.2136, 0.2079, 0.2081, 0.2316, 0.2322, 0.2441, 0.2637, 0.2375, 0.2658, 0.2316, 0.2322, 0.2395, 0.1977, 0.246, 0.1993, 0.2316, 0.2322, 0.2375, 0.2658, 0.2307, 0.2667, 0.2316, 0.2322, 0.246, 0.1993, 0.2519, 0.2024, 0.2316, 0.2322, 0.2307, 0.2667, 0.2239, 0.2664, 0.2316, 0.2322, 0.2519, 0.2024, 0.257, 0.2066, 0.2316, 0.2322, 0.2239, 0.2664, 0.2175, 0.2647, 0.2316, 0.2322, 0.257, 0.2066, 0.2612, 0.2118, 0.2316, 0.2322, 0.2175, 0.2647, 0.2116, 0.2616, 0.2316, 0.2322, 0.2612, 0.2118, 0.2643, 0.2177, 0.2316, 0.2322, 0.2116, 0.2616, 0.2065, 0.2575, 0.2316, 0.2322, 0.2643, 0.2177, 0.266, 0.2242, 0.2316, 0.2322, 0.2065, 0.2575, 0.2024, 0.2523, 0.2316, 0.2322, 0.266, 0.2242, 0.2665, 0.231, 0.2316, 0.2322, 0.2024, 0.2523, 0.1993, 0.2464, 0.2316, 0.2322, 0.2665, 0.231, 0.2656, 0.2378, 0.2316, 0.2322, 0.1993, 0.2464, 0.1976, 0.2399, 0.2316, 0.2322, 0.2656, 0.2378, 0.2634, 0.2444, 0.2316, 0.2322, 0.08371, 0.9894, 0.06691, 0.9894, 0.06958, 0.7432, 0.08371, 0.7432, 0.06691, 0.9894, 0.05075, 0.9894, 0.05599, 0.7432, 0.06958, 0.7432, 0.1167, 0.9894, 0.1316, 0.9894, 0.124, 0.7432, 0.1114, 0.7432, 0.1446, 0.9894, 0.1316, 0.9894, 0.124, 0.7432, 0.1349, 0.7432, 0.1316, 0.9894, 0.1167, 0.9894, 0.1114, 0.7432, 0.124, 0.7432, 0.08371, 0.9894, 0.1005, 0.9894, 0.09784, 0.7432, 0.08371, 0.7432, 0.05075, 0.9894, 0.06691, 0.9894, 0.06958, 0.7432, 0.05599, 0.7432, 0.06691, 0.9894, 0.08371, 0.9894, 0.08371, 0.7432, 0.06958, 0.7432, 0.06691, 0.9894, 0.05075, 0.9894, 0.05599, 0.7432, 0.06958, 0.7432, 0.05075, 0.9894, 0.03585, 0.9894, 0.04347, 0.7432, 0.05599, 0.7432, 0.1316, 0.9894, 0.1446, 0.9894, 0.1349, 0.7432, 0.124, 0.7432, 0.1316, 0.9894, 0.1167, 0.9894, 0.1114, 0.7432, 0.124, 0.7432, 0.1167, 0.9894, 0.1005, 0.9894, 0.09784, 0.7432, 0.1114, 0.7432, 0.06691, 0.9894, 0.08371, 0.9894, 0.08371, 0.7432, 0.06958, 0.7432, 0.1005, 0.9894, 0.1167, 0.9894, 0.1114, 0.7432, 0.09784, 0.7432, 0.05075, 0.9894, 0.03585, 0.9894, 0.04347, 0.7432, 0.05599, 0.7432, 0.03585, 0.9894, 0.0228, 0.9894, 0.03249, 0.7432, 0.04347, 0.7432, 0.0228, 0.9894, 0.03585, 0.9894, 0.04347, 0.7432, 0.03249, 0.7432, 0.1167, 0.9894, 0.1005, 0.9894, 0.09784, 0.7432, 0.1114, 0.7432, 0.1005, 0.9894, 0.08371, 0.9894, 0.08371, 0.7432, 0.09784, 0.7432, 0.08371, 0.9894, 0.1005, 0.9894, 0.09784, 0.7432, 0.08371, 0.7432, 0.1167, 0.9894, 0.1316, 0.9894, 0.124, 0.7432, 0.1114, 0.7432, 0.03585, 0.9894, 0.0228, 0.9894, 0.03249, 0.7432, 0.04347, 0.7432, 0.0228, 0.9894, 0.03585, 0.9894, 0.04347, 0.7432, 0.03249, 0.7432, 0.03585, 0.9894, 0.05075, 0.9894, 0.05599, 0.7432, 0.04347, 0.7432, 0.1005, 0.9894, 0.08371, 0.9894, 0.08371, 0.7432, 0.09784, 0.7432, 0.08371, 0.9894, 0.06691, 0.9894, 0.06958, 0.7432, 0.08371, 0.7432, 0.1005, 0.9894, 0.1167, 0.9894, 0.1114, 0.7432, 0.09784, 0.7432, 0.1316, 0.9894, 0.1446, 0.9894, 0.1349, 0.7432, 0.124, 0.7432, 0.1446, 0.9894, 0.1316, 0.9894, 0.124, 0.7432, 0.1349, 0.7432, 0.03585, 0.9894, 0.05075, 0.9894, 0.05599, 0.7432, 0.04347, 0.7432, 0.05075, 0.9894, 0.06691, 0.9894, 0.06958, 0.7432, 0.05599, 0.7432])
me_cylinder.materials.append(mat_pin_mat)
me_cylinder.use_remesh_preserve_volume = False
me_cylinder.use_remesh_preserve_attributes = False
me_cylinder.use_mirror_vertex_groups = False
me_cylinder.update()

# ---- objects
ob_point_004 = bpy.data.objects.new('Point.004', light_point_004)
ob_point_003 = bpy.data.objects.new('Point.003', light_point_003)
ob_point_002 = bpy.data.objects.new('Point.002', light_point_002)
ob_point_001 = bpy.data.objects.new('Point.001', light_point_001)
ob_point = bpy.data.objects.new('Point', light_point)
ob_cylinder = bpy.data.objects.new('Cylinder', me_cylinder)

# ---- transforms, parenting, visibility, modifiers, constraints
ob_point_004.location = (0.5707, 13.29, -4.361)
ob_point_004.lineart.crease_threshold = 0.0
ob_point_003.location = (-0.5612, 5.394, 5.944)
ob_point_003.lineart.crease_threshold = 0.0
ob_point_002.location = (4.06, 0.2954, 5.944)
ob_point_002.lineart.crease_threshold = 0.0
ob_point_001.location = (-4.947, 0.2954, 4.853)
ob_point_001.lineart.crease_threshold = 0.0
ob_point.location = (-0.1091, 0.1212, 5.826)
ob_point.lineart.crease_threshold = 0.0
ob_cylinder.location = (0.0, 0.0, 0.0)
ob_cylinder.scale = (1.157, 1.157, 1.157)
ob_cylinder.lineart.crease_threshold = 0.0

# ---- collection membership
col_collection_1.objects.link(ob_point_004)
col_collection_1.objects.link(ob_point_003)
col_collection_1.objects.link(ob_point_002)
col_collection_1.objects.link(ob_point_001)
col_collection_1.objects.link(ob_point)
col_collection_1.objects.link(ob_cylinder)

# ---- scene / render settings (as saved in the file)
scene.frame_start = 1; scene.frame_end = 250; scene.frame_set(22)
scene.render.engine = 'BLENDER_EEVEE_NEXT'
scene.render.resolution_percentage = 50
scene.render.dither_intensity = 0.0
scene.cycles.use_denoising = False
scene.cycles.samples = 128
scene.cycles.sampling_pattern = 'TABULATED_SOBOL'
scene.cycles.use_adaptive_sampling = False
scene.cycles.use_light_tree = False
scene.cycles.blur_glossy = 0.0
scene.cycles.sample_clamp_indirect = 0.0
scene.view_settings.view_transform = 'Standard'
bpy.context.view_layer.update()

# ---- added for rendering (the .blend has no active camera): camera
cam_auto = bpy.data.cameras.new('AutoCamera')
cam_auto.lens = 50.0
cam_auto.sensor_width = 36.0
cam_auto.clip_end = 1000.0
ob_auto_camera = bpy.data.objects.new('AutoCamera', cam_auto)
scene.collection.objects.link(ob_auto_camera)
ob_auto_camera.location = (5.42448, -6.50938, 6.68256)
ob_auto_camera.rotation_euler = (1.09748, -7.21219e-08, 0.694738)
scene.camera = ob_auto_camera
bpy.context.view_layer.update()
